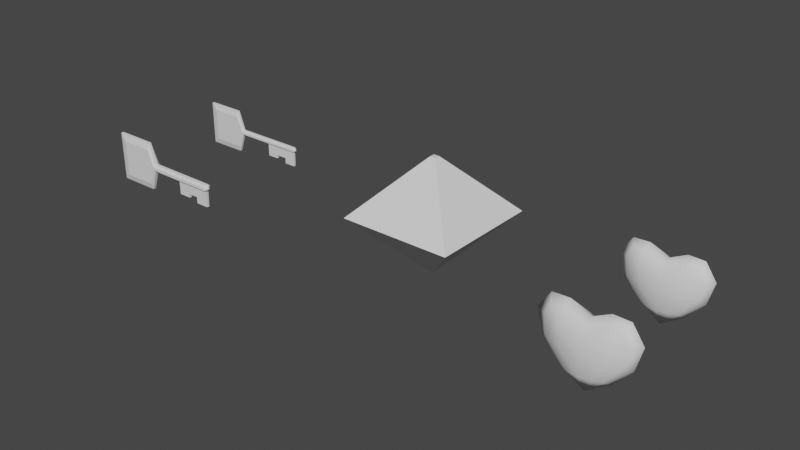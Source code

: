 # Source: Collectables.blend  (saved by Blender 2.93.20; exported with 4.5.12 LTS)
import bpy
from mathutils import Matrix  # noqa: F401  (used for matrix-valued properties, if any)

bpy.ops.wm.read_factory_settings(use_empty=True)
scene = bpy.context.scene
scene.name = 'Scene'

# ---- collections
col_collection = bpy.data.collections.new('Collection'); scene.collection.children.link(col_collection)

# ---- world
world_world = bpy.data.worlds.new('World'); scene.world = world_world
world_world.use_nodes = True; world_world.node_tree.nodes.clear()
_N = world_world.node_tree.nodes; _L = world_world.node_tree.links
n0 = _N.new('ShaderNodeOutputWorld'); n0.name = 'World Output'; n0.location = (300, 300)
n1 = _N.new('ShaderNodeBackground'); n1.name = 'Background'; n1.location = (10, 300)
n1.inputs[0].default_value = (0.05088, 0.05088, 0.05088, 1.0)
_L.new(n1.outputs[0], n0.inputs[0])
n0.is_active_output = True
world_world.color = (0.05088, 0.05088, 0.05088)
world_world.use_sun_shadow = False
world_world.sun_shadow_jitter_overblur = 0.0

# ---- meshes
me_cube_003 = bpy.data.meshes.new('Cube.003')
me_cube_003.from_pydata([(-0.1506, 0.0552, 0.453), (-0.241, 0.05265, 0.832), (-0.263, 0.0542, 0.604), (-0.2848, 0.03994, 0.7418), (-0.0838, 0.08716, 0.4523), (-0.1496, 0.06046, 0.8329), (-0.1417, 0.09816, 0.6024), (-0.1529, 0.1023, 0.7306), (0.1506, 0.0552, 0.453), (0.241, 0.05265, 0.832), (-1.171e-09, 0.1029, 0.4537), (-1.171e-09, 0.07203, 0.7792), (-1.171e-09, 0.1101, 0.5984), (0.263, 0.0542, 0.604), (-1.171e-09, 0.1049, 0.7103), (0.2848, 0.03994, 0.7418), (0.0838, 0.08716, 0.4523), (0.1496, 0.06046, 0.8329), (0.1417, 0.09816, 0.6024), (0.1529, 0.1023, 0.7306), (-0.1765, 1.618e-08, 0.4147), (-0.2674, 1.618e-08, 0.8828), (-0.1506, -0.0552, 0.453), (-0.241, -0.05265, 0.832), (-0.3089, 1.618e-08, 0.5666), (-0.263, -0.0542, 0.604), (-0.3581, 1.618e-08, 0.7507), (-0.2848, -0.03994, 0.7418), (-0.03848, 1.618e-08, 0.3195), (-0.1386, 1.618e-08, 0.8868), (-0.0838, -0.08716, 0.4523), (-0.1496, -0.06046, 0.8329), (-0.1417, -0.09816, 0.6024), (-0.1529, -0.1023, 0.7306), (0.1765, 1.618e-08, 0.4147), (0.2674, 1.618e-08, 0.8828), (-3.535e-09, 1.618e-08, 0.2944), (-3.535e-09, 1.618e-08, 0.8155), (0.1506, -0.0552, 0.453), (0.241, -0.05265, 0.832), (-1.171e-09, -0.1029, 0.4537), (-1.171e-09, -0.07203, 0.7792), (0.3089, 1.618e-08, 0.5666), (-1.171e-09, -0.1101, 0.5984), (0.263, -0.0542, 0.604), (0.3581, 1.618e-08, 0.7507), (-1.171e-09, -0.1049, 0.7103), (0.2848, -0.03994, 0.7418), (0.03848, 1.618e-08, 0.3195), (0.1386, 1.618e-08, 0.8868), (0.0838, -0.08716, 0.4523), (0.1496, -0.06046, 0.8329), (0.1417, -0.09816, 0.6024), (0.1529, -0.1023, 0.7306)], [], [(0, 20, 24, 2), (4, 0, 2, 6), (7, 3, 1, 5), (3, 26, 21, 1), (28, 20, 0, 4), (5, 1, 21, 29), (2, 24, 26, 3), (6, 2, 3, 7), (12, 6, 7, 14), (11, 5, 29, 37), (36, 28, 4, 10), (14, 7, 5, 11), (10, 4, 6, 12), (8, 13, 42, 34), (16, 18, 13, 8), (19, 17, 9, 15), (15, 9, 35, 45), (48, 16, 8, 34), (17, 49, 35, 9), (13, 15, 45, 42), (18, 19, 15, 13), (12, 14, 19, 18), (11, 37, 49, 17), (36, 10, 16, 48), (14, 11, 17, 19), (10, 12, 18, 16), (22, 25, 24, 20), (30, 32, 25, 22), (33, 31, 23, 27), (27, 23, 21, 26), (28, 30, 22, 20), (31, 29, 21, 23), (25, 27, 26, 24), (32, 33, 27, 25), (43, 46, 33, 32), (41, 37, 29, 31), (36, 40, 30, 28), (46, 41, 31, 33), (40, 43, 32, 30), (38, 34, 42, 44), (50, 38, 44, 52), (53, 47, 39, 51), (47, 45, 35, 39), (48, 34, 38, 50), (51, 39, 35, 49), (44, 42, 45, 47), (52, 44, 47, 53), (43, 52, 53, 46), (41, 51, 49, 37), (36, 48, 50, 40), (46, 53, 51, 41), (40, 50, 52, 43)])
me_cube_003.polygons.foreach_set('use_smooth', [True] * 52)
_uv = me_cube_003.uv_layers.new(name='UVMap')
_uv.uv.foreach_set('vector', [0.8575, 0.4404, 0.9623, 0.3299, 0.9623, 0.7056, 0.7967, 0.6667, 0.7951, 0.3747, 0.8575, 0.4404, 0.7967, 0.6667, 0.6876, 0.5546, 0.5879, 0.6798, 0.6949, 0.7927, 0.5935, 0.8475, 0.4973, 0.7891, 0.6949, 0.7927, 0.8063, 0.9449, 0.5676, 0.9999, 0.5935, 0.8475, 0.9437, 0.1783, 0.9623, 0.3299, 0.8575, 0.4404, 0.7951, 0.3747, 0.4973, 0.7891, 0.5935, 0.8475, 0.5676, 0.9999, 0.3934, 0.9007, 0.7967, 0.6667, 0.9623, 0.7056, 0.8063, 0.9449, 0.6949, 0.7927, 0.6876, 0.5546, 0.7967, 0.6667, 0.6949, 0.7927, 0.5879, 0.6798, 0.5739, 0.422, 0.6876, 0.5546, 0.5879, 0.6798, 0.4581, 0.5236, 0.3563, 0.613, 0.4973, 0.7891, 0.3934, 0.9007, 0.2584, 0.6989, 0.9263, 0.1128, 0.9437, 0.1783, 0.7951, 0.3747, 0.7172, 0.2963, 0.4581, 0.5236, 0.5879, 0.6798, 0.4973, 0.7891, 0.3563, 0.613, 0.7172, 0.2963, 0.7951, 0.3747, 0.6876, 0.5546, 0.5739, 0.422, 0.5925, 0.1384, 0.3602, 0.1693, 0.3432, 9.808e-05, 0.7157, 0.04893, 0.6496, 0.2088, 0.4572, 0.292, 0.3602, 0.1693, 0.5925, 0.1384, 0.3201, 0.3747, 0.2, 0.4503, 0.1545, 0.3473, 0.2221, 0.2539, 0.2221, 0.2539, 0.1545, 0.3473, 9.808e-05, 0.3532, 0.08569, 0.1236, 0.8636, 0.08703, 0.6496, 0.2088, 0.5925, 0.1384, 0.7157, 0.04893, 0.2, 0.4503, 0.07583, 0.5388, 9.808e-05, 0.3532, 0.1545, 0.3473, 0.3602, 0.1693, 0.2221, 0.2539, 0.08569, 0.1236, 0.3432, 9.808e-05, 0.4572, 0.292, 0.3201, 0.3747, 0.2221, 0.2539, 0.3602, 0.1693, 0.5739, 0.422, 0.4581, 0.5236, 0.3201, 0.3747, 0.4572, 0.292, 0.3563, 0.613, 0.2584, 0.6989, 0.07583, 0.5388, 0.2, 0.4503, 0.9263, 0.1128, 0.7172, 0.2963, 0.6496, 0.2088, 0.8636, 0.08703, 0.4581, 0.5236, 0.3563, 0.613, 0.2, 0.4503, 0.3201, 0.3747, 0.7172, 0.2963, 0.5739, 0.422, 0.4572, 0.292, 0.6496, 0.2088, 0.8575, 0.4404, 0.7967, 0.6667, 0.9623, 0.7056, 0.9623, 0.3299, 0.7951, 0.3747, 0.6876, 0.5546, 0.7967, 0.6667, 0.8575, 0.4404, 0.5879, 0.6798, 0.4973, 0.7891, 0.5935, 0.8475, 0.6949, 0.7927, 0.6949, 0.7927, 0.5935, 0.8475, 0.5676, 0.9999, 0.8063, 0.9449, 0.9437, 0.1783, 0.7951, 0.3747, 0.8575, 0.4404, 0.9623, 0.3299, 0.4973, 0.7891, 0.3934, 0.9007, 0.5676, 0.9999, 0.5935, 0.8475, 0.7967, 0.6667, 0.6949, 0.7927, 0.8063, 0.9449, 0.9623, 0.7056, 0.6876, 0.5546, 0.5879, 0.6798, 0.6949, 0.7927, 0.7967, 0.6667, 0.5739, 0.422, 0.4581, 0.5236, 0.5879, 0.6798, 0.6876, 0.5546, 0.3563, 0.613, 0.2584, 0.6989, 0.3934, 0.9007, 0.4973, 0.7891, 0.9263, 0.1128, 0.7172, 0.2963, 0.7951, 0.3747, 0.9437, 0.1783, 0.4581, 0.5236, 0.3563, 0.613, 0.4973, 0.7891, 0.5879, 0.6798, 0.7172, 0.2963, 0.5739, 0.422, 0.6876, 0.5546, 0.7951, 0.3747, 0.5925, 0.1384, 0.7157, 0.04893, 0.3432, 9.808e-05, 0.3602, 0.1693, 0.6496, 0.2088, 0.5925, 0.1384, 0.3602, 0.1693, 0.4572, 0.292, 0.3201, 0.3747, 0.2221, 0.2539, 0.1545, 0.3473, 0.2, 0.4503, 0.2221, 0.2539, 0.08569, 0.1236, 9.808e-05, 0.3532, 0.1545, 0.3473, 0.8636, 0.08703, 0.7157, 0.04893, 0.5925, 0.1384, 0.6496, 0.2088, 0.2, 0.4503, 0.1545, 0.3473, 9.808e-05, 0.3532, 0.07583, 0.5388, 0.3602, 0.1693, 0.3432, 9.808e-05, 0.08569, 0.1236, 0.2221, 0.2539, 0.4572, 0.292, 0.3602, 0.1693, 0.2221, 0.2539, 0.3201, 0.3747, 0.5739, 0.422, 0.4572, 0.292, 0.3201, 0.3747, 0.4581, 0.5236, 0.3563, 0.613, 0.2, 0.4503, 0.07583, 0.5388, 0.2584, 0.6989, 0.9263, 0.1128, 0.8636, 0.08703, 0.6496, 0.2088, 0.7172, 0.2963, 0.4581, 0.5236, 0.3201, 0.3747, 0.2, 0.4503, 0.3563, 0.613, 0.7172, 0.2963, 0.6496, 0.2088, 0.4572, 0.292, 0.5739, 0.422])
me_cube_003.use_remesh_fix_poles = True
me_cube_003.use_remesh_preserve_attributes = False
me_cube_003.update()
me_cube_003.normals_split_custom_set([tuple(v) for v in zip(*[iter([-0.4434, 0.7765, -0.4477, -0.6612, -4.171e-08, -0.7502, -0.8924, -3.25e-08, -0.4513, -0.5072, 0.8407, -0.1896, -0.2739, 0.8853, -0.3759, -0.4434, 0.7765, -0.4477, -0.5072, 0.8407, -0.1896, -0.244, 0.9654, -0.09219, -0.174, 0.9719, 0.1582, -0.4941, 0.8637, 0.09922, -0.3072, 0.8476, 0.4327, 0.0165, 0.8123, 0.583, -0.4941, 0.8637, 0.09922, -0.9883, -4.265e-08, 0.1524, -0.4968, -4.096e-08, 0.8679, -0.3072, 0.8476, 0.4327, -0.4132, 1.521e-08, -0.9106, -0.6612, -4.171e-08, -0.7502, -0.4434, 0.7765, -0.4477, -0.2739, 0.8853, -0.3759, 0.0165, 0.8123, 0.583, -0.3072, 0.8476, 0.4327, -0.4968, -4.096e-08, 0.8679, 0.1761, 0.0, 0.9844, -0.5072, 0.8407, -0.1896, -0.8924, -3.25e-08, -0.4513, -0.9883, -4.265e-08, 0.1524, -0.4941, 0.8637, 0.09922, -0.244, 0.9654, -0.09219, -0.5072, 0.8407, -0.1896, -0.4941, 0.8637, 0.09922, -0.174, 0.9719, 0.1582, 7.172e-08, 0.9991, -0.04231, -0.244, 0.9654, -0.09219, -0.174, 0.9719, 0.1582, 6.17e-08, 0.9822, 0.188, 1.812e-08, 0.8103, 0.5859, 0.0165, 0.8123, 0.583, 0.1761, 0.0, 0.9844, -4.338e-08, 0.0, 1.0, 2.818e-07, 0.0, -1.0, -0.4132, 1.521e-08, -0.9106, -0.2739, 0.8853, -0.3759, 1.179e-07, 0.9457, -0.3251, 6.17e-08, 0.9822, 0.188, -0.174, 0.9719, 0.1582, 0.0165, 0.8123, 0.583, 1.812e-08, 0.8103, 0.5859, 1.179e-07, 0.9457, -0.3251, -0.2739, 0.8853, -0.3759, -0.244, 0.9654, -0.09219, 7.172e-08, 0.9991, -0.04231, 0.4434, 0.7765, -0.4477, 0.5072, 0.8407, -0.1896, 0.8924, -3.25e-08, -0.4513, 0.6612, 5.561e-08, -0.7502, 0.2739, 0.8853, -0.3759, 0.244, 0.9654, -0.09219, 0.5072, 0.8407, -0.1896, 0.4434, 0.7765, -0.4477, 0.174, 0.9719, 0.1582, -0.0165, 0.8123, 0.583, 0.3072, 0.8476, 0.4327, 0.4941, 0.8637, 0.09922, 0.4941, 0.8637, 0.09922, 0.3072, 0.8476, 0.4327, 0.4968, 0.0, 0.8679, 0.9883, -1.066e-07, 0.1524, 0.4132, 3.042e-08, -0.9106, 0.2739, 0.8853, -0.3759, 0.4434, 0.7765, -0.4477, 0.6612, 5.561e-08, -0.7502, -0.0165, 0.8123, 0.583, -0.1761, -1.393e-08, 0.9844, 0.4968, 0.0, 0.8679, 0.3072, 0.8476, 0.4327, 0.5072, 0.8407, -0.1896, 0.4941, 0.8637, 0.09922, 0.9883, -1.066e-07, 0.1524, 0.8924, -3.25e-08, -0.4513, 0.244, 0.9654, -0.09219, 0.174, 0.9719, 0.1582, 0.4941, 0.8637, 0.09922, 0.5072, 0.8407, -0.1896, 7.172e-08, 0.9991, -0.04231, 6.17e-08, 0.9822, 0.188, 0.174, 0.9719, 0.1582, 0.244, 0.9654, -0.09219, 1.812e-08, 0.8103, 0.5859, -4.338e-08, 0.0, 1.0, -0.1761, -1.393e-08, 0.9844, -0.0165, 0.8123, 0.583, 2.818e-07, 0.0, -1.0, 1.179e-07, 0.9457, -0.3251, 0.2739, 0.8853, -0.3759, 0.4132, 3.042e-08, -0.9106, 6.17e-08, 0.9822, 0.188, 1.812e-08, 0.8103, 0.5859, -0.0165, 0.8123, 0.583, 0.174, 0.9719, 0.1582, 1.179e-07, 0.9457, -0.3251, 7.172e-08, 0.9991, -0.04231, 0.244, 0.9654, -0.09219, 0.2739, 0.8853, -0.3759, -0.4434, -0.7765, -0.4477, -0.5072, -0.8407, -0.1896, -0.8924, -3.25e-08, -0.4513, -0.6612, -4.171e-08, -0.7502, -0.2739, -0.8853, -0.3759, -0.244, -0.9654, -0.09219, -0.5072, -0.8407, -0.1896, -0.4434, -0.7765, -0.4477, -0.174, -0.9719, 0.1582, 0.0165, -0.8123, 0.583, -0.3072, -0.8476, 0.4327, -0.4941, -0.8637, 0.09922, -0.4941, -0.8637, 0.09922, -0.3072, -0.8476, 0.4327, -0.4968, -4.096e-08, 0.8679, -0.9883, -4.265e-08, 0.1524, -0.4132, 1.521e-08, -0.9106, -0.2739, -0.8853, -0.3759, -0.4434, -0.7765, -0.4477, -0.6612, -4.171e-08, -0.7502, 0.0165, -0.8123, 0.583, 0.1761, 0.0, 0.9844, -0.4968, -4.096e-08, 0.8679, -0.3072, -0.8476, 0.4327, -0.5072, -0.8407, -0.1896, -0.4941, -0.8637, 0.09922, -0.9883, -4.265e-08, 0.1524, -0.8924, -3.25e-08, -0.4513, -0.244, -0.9654, -0.09219, -0.174, -0.9719, 0.1582, -0.4941, -0.8637, 0.09922, -0.5072, -0.8407, -0.1896, 7.172e-08, -0.9991, -0.04231, 3.388e-08, -0.9822, 0.188, -0.174, -0.9719, 0.1582, -0.244, -0.9654, -0.09219, -2.416e-08, -0.8103, 0.5859, -4.338e-08, 0.0, 1.0, 0.1761, 0.0, 0.9844, 0.0165, -0.8123, 0.583, 2.818e-07, 0.0, -1.0, 1.127e-07, -0.9457, -0.3251, -0.2739, -0.8853, -0.3759, -0.4132, 1.521e-08, -0.9106, 3.388e-08, -0.9822, 0.188, -2.416e-08, -0.8103, 0.5859, 0.0165, -0.8123, 0.583, -0.174, -0.9719, 0.1582, 1.127e-07, -0.9457, -0.3251, 7.172e-08, -0.9991, -0.04231, -0.244, -0.9654, -0.09219, -0.2739, -0.8853, -0.3759, 0.4434, -0.7765, -0.4477, 0.6612, 5.561e-08, -0.7502, 0.8924, -3.25e-08, -0.4513, 0.5072, -0.8407, -0.1896, 0.2739, -0.8853, -0.3759, 0.4434, -0.7765, -0.4477, 0.5072, -0.8407, -0.1896, 0.244, -0.9654, -0.09219, 0.174, -0.9719, 0.1582, 0.4941, -0.8637, 0.09922, 0.3072, -0.8476, 0.4327, -0.0165, -0.8123, 0.583, 0.4941, -0.8637, 0.09922, 0.9883, -1.066e-07, 0.1524, 0.4968, 0.0, 0.8679, 0.3072, -0.8476, 0.4327, 0.4132, 3.042e-08, -0.9106, 0.6612, 5.561e-08, -0.7502, 0.4434, -0.7765, -0.4477, 0.2739, -0.8853, -0.3759, -0.0165, -0.8123, 0.583, 0.3072, -0.8476, 0.4327, 0.4968, 0.0, 0.8679, -0.1761, -1.393e-08, 0.9844, 0.5072, -0.8407, -0.1896, 0.8924, -3.25e-08, -0.4513, 0.9883, -1.066e-07, 0.1524, 0.4941, -0.8637, 0.09922, 0.244, -0.9654, -0.09219, 0.5072, -0.8407, -0.1896, 0.4941, -0.8637, 0.09922, 0.174, -0.9719, 0.1582, 7.172e-08, -0.9991, -0.04231, 0.244, -0.9654, -0.09219, 0.174, -0.9719, 0.1582, 3.388e-08, -0.9822, 0.188, -2.416e-08, -0.8103, 0.5859, -0.0165, -0.8123, 0.583, -0.1761, -1.393e-08, 0.9844, -4.338e-08, 0.0, 1.0, 2.818e-07, 0.0, -1.0, 0.4132, 3.042e-08, -0.9106, 0.2739, -0.8853, -0.3759, 1.127e-07, -0.9457, -0.3251, 3.388e-08, -0.9822, 0.188, 0.174, -0.9719, 0.1582, -0.0165, -0.8123, 0.583, -2.416e-08, -0.8103, 0.5859, 1.127e-07, -0.9457, -0.3251, 0.2739, -0.8853, -0.3759, 0.244, -0.9654, -0.09219, 7.172e-08, -0.9991, -0.04231])] * 3)])
me_cube_001 = bpy.data.meshes.new('Cube.001')
me_cube_001.from_pydata([(-0.025, -0.025, 0.0), (-0.025, -0.025, 1.0), (-0.025, 0.025, 0.0), (-0.025, 0.025, 1.0), (0.025, -0.025, 0.0), (0.025, -0.025, 1.0), (0.025, 0.025, 0.0), (0.025, 0.025, 1.0), (-0.5, -0.5, 0.5), (-0.5, 0.5, 0.5), (0.5, 0.5, 0.5), (0.5, -0.5, 0.5)], [], [(8, 1, 3, 9), (9, 3, 7, 10), (10, 7, 5, 11), (11, 5, 1, 8), (2, 6, 4, 0), (7, 3, 1, 5), (4, 11, 8, 0), (6, 10, 11, 4), (2, 9, 10, 6), (0, 8, 9, 2)])
me_cube_001.polygons.foreach_set('use_smooth', [True] * 10)
_k = set([(0, 2), (0, 4), (0, 8), (1, 3), (1, 5), (1, 8), (2, 6), (2, 9), (3, 7), (3, 9), (4, 6), (4, 11), (5, 7), (5, 11), (6, 10), (7, 10), (8, 9), (8, 11), (9, 10), (10, 11)])
me_cube_001.attributes.new('sharp_edge', 'BOOLEAN', 'EDGE').data.foreach_set('value', [ (min(e.vertices), max(e.vertices)) in _k for e in me_cube_001.edges])
_uv = me_cube_001.uv_layers.new(name='UVMap')
_uv.uv.foreach_set('vector', [0.5, 0.0, 0.625, 0.0, 0.625, 0.25, 0.5, 0.25, 0.5, 0.25, 0.625, 0.25, 0.625, 0.5, 0.5, 0.5, 0.5, 0.5, 0.625, 0.5, 0.625, 0.75, 0.5, 0.75, 0.5, 0.75, 0.625, 0.75, 0.625, 1.0, 0.5, 1.0, 0.125, 0.5, 0.375, 0.5, 0.375, 0.75, 0.125, 0.75, 0.625, 0.5, 0.875, 0.5, 0.875, 0.75, 0.625, 0.75, 0.375, 0.75, 0.5, 0.75, 0.5, 1.0, 0.375, 1.0, 0.375, 0.5, 0.5, 0.5, 0.5, 0.75, 0.375, 0.75, 0.375, 0.25, 0.5, 0.25, 0.5, 0.5, 0.375, 0.5, 0.375, 0.0, 0.5, 0.0, 0.5, 0.25, 0.375, 0.25])
me_cube_001.use_remesh_fix_poles = True
me_cube_001.use_remesh_preserve_attributes = False
me_cube_001.update()
me_cube_001.normals_split_custom_set([tuple(v) for v in zip(*[iter([-0.725, 0.0, 0.6887, -0.725, 0.0, 0.6887, -0.725, 0.0, 0.6887, -0.725, 0.0, 0.6887, 0.0, 0.725, 0.6887, 0.0, 0.725, 0.6887, 0.0, 0.725, 0.6887, 0.0, 0.725, 0.6887, 0.725, 0.0, 0.6887, 0.725, 0.0, 0.6887, 0.725, 0.0, 0.6887, 0.725, 0.0, 0.6887, 0.0, -0.725, 0.6887, 0.0, -0.725, 0.6887, 0.0, -0.725, 0.6887, 0.0, -0.725, 0.6887, 0.0, 0.0, -1.0, 0.0, 0.0, -1.0, 0.0, 0.0, -1.0, 0.0, 0.0, -1.0, 0.0, 0.0, 1.0, 0.0, 0.0, 1.0, 0.0, 0.0, 1.0, 0.0, 0.0, 1.0, 0.0, -0.725, -0.6887, 0.0, -0.725, -0.6887, 0.0, -0.725, -0.6887, 0.0, -0.725, -0.6887, 0.725, 0.0, -0.6887, 0.725, 0.0, -0.6887, 0.725, 0.0, -0.6887, 0.725, 0.0, -0.6887, 0.0, 0.725, -0.6887, 0.0, 0.725, -0.6887, 0.0, 0.725, -0.6887, 0.0, 0.725, -0.6887, -0.725, 0.0, -0.6887, -0.725, 0.0, -0.6887, -0.725, 0.0, -0.6887, -0.725, 0.0, -0.6887])] * 3)])
me_cylinder_001 = bpy.data.meshes.new('Cylinder.001')
me_cylinder_001.from_pydata([(0.49, 0.006, 0.6271), (-0.4776, 0.02323, 0.4908), (0.49, 0.006, 0.6331), (-0.4776, 0.02323, 0.7699), (0.49, 0.002136, 0.6361), (-0.54, 0.009705, 0.8195), (0.49, 0.002136, 0.6241), (-0.54, 0.009705, 0.4407), (0.1667, 0.02323, 0.6208), (-0.2067, 0.02323, 0.4908), (-0.2067, 0.02323, 0.7699), (0.1667, 0.02323, 0.6399), (-0.2067, 0.009705, 0.8195), (0.1667, 0.009705, 0.6535), (-0.2067, 0.009705, 0.4407), (0.1667, 0.009705, 0.6073), (0.47, 0.02323, 0.6399), (0.47, 0.009705, 0.6535), (0.47, 0.009705, 0.6073), (0.47, 0.02323, 0.6208), (0.1667, 0.009705, 0.6073), (0.47, 0.009705, 0.6073), (0.1667, 0.009567, 0.5301), (0.47, 0.009567, 0.5301), (0.3689, 0.02323, 0.6208), (0.2678, 0.02323, 0.6208), (0.2678, 0.02323, 0.6399), (0.3689, 0.02323, 0.6399), (0.2678, 0.009705, 0.6535), (0.3689, 0.009705, 0.6535), (0.2678, 0.009705, 0.6073), (0.3689, 0.009705, 0.6073), (0.2678, 0.009705, 0.6073), (0.3689, 0.009705, 0.6073), (0.2678, 0.009567, 0.5301), (0.3689, 0.009567, 0.5301), (-0.15, 0.02323, 0.6208), (-0.15, 0.02323, 0.6399), (-0.15, 0.009705, 0.6535), (-0.15, 0.009705, 0.6073), (0.3689, 0.009567, 0.4801), (0.47, 0.009567, 0.4801), (0.1667, 0.009567, 0.5001), (0.2678, 0.009567, 0.5001), (0.49, -0.006, 0.6271), (-0.4776, -0.02323, 0.4908), (0.49, -0.006, 0.6331), (-0.4776, -0.02323, 0.7699), (0.49, -0.002137, 0.6361), (-0.54, -0.009705, 0.8195), (0.49, -1.484e-07, 0.6361), (-0.54, 9.531e-08, 0.8195), (0.49, -1.449e-07, 0.6241), (-0.54, 2e-07, 0.4407), (0.49, -0.002137, 0.6241), (-0.54, -0.009705, 0.4407), (0.1667, -0.02323, 0.6208), (-0.2067, -0.02323, 0.4908), (-0.2067, -0.02323, 0.7699), (0.1667, -0.02323, 0.6399), (-0.2067, -0.009705, 0.8195), (0.1667, -0.009705, 0.6535), (-0.2067, -3.779e-09, 0.8195), (0.1667, -5.747e-08, 0.6535), (-0.2067, 1.009e-07, 0.4407), (0.1667, -4.374e-08, 0.6073), (-0.2067, -0.009705, 0.4407), (0.1667, -0.009705, 0.6073), (0.47, -0.02323, 0.6399), (0.47, -0.009705, 0.6535), (0.47, -1.476e-07, 0.6535), (0.47, -1.339e-07, 0.6073), (0.47, -0.009705, 0.6073), (0.47, -0.02323, 0.6208), (0.1667, -4.374e-08, 0.6073), (0.1667, -0.009705, 0.6073), (0.47, -1.339e-07, 0.6073), (0.47, -0.009705, 0.6073), (0.1667, -2.079e-08, 0.5301), (0.1667, -0.009567, 0.5301), (0.47, -1.11e-07, 0.5301), (0.47, -0.009567, 0.5301), (0.3689, -0.02323, 0.6208), (0.2678, -0.02323, 0.6208), (0.2678, -0.02323, 0.6399), (0.3689, -0.02323, 0.6399), (0.2678, -0.009705, 0.6535), (0.3689, -0.009705, 0.6535), (0.2678, -8.753e-08, 0.6535), (0.3689, -1.176e-07, 0.6535), (0.2678, -0.009705, 0.6073), (0.3689, -0.009705, 0.6073), (0.2678, -0.009705, 0.6073), (0.3689, -0.009705, 0.6073), (0.2678, -5.085e-08, 0.5301), (0.3689, -8.091e-08, 0.5301), (0.2678, -0.009567, 0.5301), (0.3689, -0.009567, 0.5301), (-0.15, -0.02323, 0.6208), (-0.15, -0.02323, 0.6399), (-0.15, -0.009705, 0.6535), (-0.15, 3.667e-08, 0.6535), (-0.15, 5.04e-08, 0.6073), (-0.15, -0.009705, 0.6073), (0.3689, -6.604e-08, 0.4801), (0.47, -9.61e-08, 0.4801), (0.3689, -0.009567, 0.4801), (0.47, -0.009567, 0.4801), (0.1667, -1.187e-08, 0.5001), (0.1667, -0.009567, 0.5001), (0.2678, -4.193e-08, 0.5001), (0.2678, -0.009567, 0.5001)], [], [(9, 1, 3, 10), (10, 3, 5, 12), (12, 5, 51, 62), (64, 53, 7, 14), (14, 7, 1, 9), (30, 15, 8, 25), (39, 14, 9, 36), (65, 15, 20, 74), (102, 64, 14, 39), (28, 13, 63, 88), (38, 12, 62, 101), (26, 11, 13, 28), (37, 10, 12, 38), (25, 8, 11, 26), (36, 9, 10, 37), (0, 19, 16, 2), (2, 16, 17, 4), (4, 17, 70, 50), (52, 71, 18, 6), (6, 18, 19, 0), (21, 76, 80, 23), (31, 18, 21, 33), (18, 71, 76, 21), (78, 22, 42, 108), (33, 21, 23, 35), (74, 20, 22, 78), (20, 32, 34, 22), (32, 33, 35, 34), (95, 35, 40, 104), (95, 94, 34, 35), (15, 30, 32, 20), (30, 31, 33, 32), (19, 24, 27, 16), (24, 25, 26, 27), (16, 27, 29, 17), (27, 26, 28, 29), (17, 29, 89, 70), (29, 28, 88, 89), (18, 31, 24, 19), (31, 30, 25, 24), (8, 36, 37, 11), (11, 37, 38, 13), (13, 38, 101, 63), (65, 102, 39, 15), (15, 39, 36, 8), (4, 50, 52, 6), (0, 2, 4, 6), (51, 5, 7, 53), (1, 7, 5, 3), (105, 104, 40, 41), (35, 23, 41, 40), (23, 80, 105, 41), (110, 108, 42, 43), (22, 34, 43, 42), (34, 94, 110, 43), (57, 58, 47, 45), (58, 60, 49, 47), (60, 62, 51, 49), (64, 66, 55, 53), (66, 57, 45, 55), (90, 83, 56, 67), (103, 98, 57, 66), (65, 74, 75, 67), (102, 103, 66, 64), (86, 88, 63, 61), (100, 101, 62, 60), (84, 86, 61, 59), (99, 100, 60, 58), (83, 84, 59, 56), (98, 99, 58, 57), (44, 46, 68, 73), (46, 48, 69, 68), (48, 50, 70, 69), (52, 54, 72, 71), (54, 44, 73, 72), (77, 81, 80, 76), (91, 93, 77, 72), (72, 77, 76, 71), (78, 108, 109, 79), (93, 97, 81, 77), (74, 78, 79, 75), (75, 79, 96, 92), (92, 96, 97, 93), (95, 104, 106, 97), (95, 97, 96, 94), (67, 75, 92, 90), (90, 92, 93, 91), (73, 68, 85, 82), (82, 85, 84, 83), (68, 69, 87, 85), (85, 87, 86, 84), (69, 70, 89, 87), (87, 89, 88, 86), (72, 73, 82, 91), (91, 82, 83, 90), (56, 59, 99, 98), (59, 61, 100, 99), (61, 63, 101, 100), (65, 67, 103, 102), (67, 56, 98, 103), (48, 54, 52, 50), (44, 54, 48, 46), (51, 53, 55, 49), (45, 47, 49, 55), (105, 107, 106, 104), (97, 106, 107, 81), (81, 107, 105, 80), (110, 111, 109, 108), (79, 109, 111, 96), (96, 111, 110, 94)])
me_cylinder_001.polygons.foreach_set('use_smooth', [True] * 110)
_k = set([(0, 2), (0, 6), (0, 19), (1, 3), (1, 7), (1, 9), (2, 4), (2, 16), (3, 5), (3, 10), (4, 17), (4, 50), (5, 7), (5, 12), (5, 51), (6, 18), (6, 52), (7, 14), (7, 53), (8, 25), (8, 36), (9, 14), (9, 36), (10, 12), (10, 37), (11, 26), (11, 37), (12, 38), (12, 62), (13, 28), (13, 38), (14, 39), (14, 64), (15, 30), (15, 39), (15, 65), (16, 17), (16, 19), (16, 27), (17, 29), (17, 70), (18, 19), (18, 31), (18, 71), (19, 24), (20, 22), (20, 32), (21, 23), (21, 33), (21, 76), (22, 42), (23, 41), (24, 25), (26, 27), (28, 29), (30, 31), (32, 33), (34, 35), (34, 43), (34, 94), (35, 40), (35, 95), (36, 39), (37, 38), (38, 101), (39, 102), (40, 41), (40, 104), (41, 105), (42, 43), (42, 108), (43, 110), (44, 46), (44, 54), (44, 73), (45, 47), (45, 55), (45, 57), (46, 48), (46, 68), (47, 49), (47, 58), (48, 50), (48, 69), (49, 51), (49, 55), (49, 60), (52, 54), (53, 55), (54, 72), (55, 66), (56, 83), (56, 98), (57, 66), (57, 98), (58, 60), (58, 99), (59, 84), (59, 99), (60, 62), (60, 100), (61, 86), (61, 100), (64, 66), (65, 67), (66, 103), (67, 90), (67, 103), (68, 69), (68, 73), (68, 85), (69, 70), (69, 87), (71, 72), (72, 73), (72, 91), (73, 82), (75, 79), (75, 92), (76, 77), (77, 81), (77, 93), (79, 109), (81, 107), (82, 83), (84, 85), (86, 87), (90, 91), (92, 93), (94, 96), (95, 97), (96, 97), (96, 111), (97, 106), (98, 103), (99, 100), (100, 101), (102, 103), (104, 106), (105, 107), (106, 107), (108, 109), (109, 111), (110, 111)])
me_cylinder_001.attributes.new('sharp_edge', 'BOOLEAN', 'EDGE').data.foreach_set('value', [ (min(e.vertices), max(e.vertices)) in _k for e in me_cylinder_001.edges])
_uv = me_cylinder_001.uv_layers.new(name='UVMap')
_uv.uv.foreach_set('vector', [0.1211, 0.7834, 0.1211, 0.9446, 0.1097, 0.9446, 0.1097, 0.7834, 0.1097, 0.7834, 0.1097, 0.9446, 0.0204, 0.9817, 0.0204, 0.7834, 0.0204, 0.7834, 0.0204, 0.9817, 0.0204, 0.9817, 0.0204, 0.7834, 0.2108, 0.7834, 0.2108, 0.9817, 0.2108, 0.9817, 0.2108, 0.7834, 0.2108, 0.7834, 0.2108, 0.9817, 0.1211, 0.9446, 0.1211, 0.7834, 0.1291, 0.525, 0.1291, 0.5852, 0.1211, 0.5852, 0.1211, 0.525, 0.1291, 0.7735, 0.2108, 0.7834, 0.1211, 0.7834, 0.1211, 0.7735, 0.1291, 0.5852, 0.1291, 0.5852, 0.1291, 0.5852, 0.1291, 0.5852, 0.1291, 0.7735, 0.2108, 0.7834, 0.2108, 0.7834, 0.1291, 0.7735, 0.1017, 0.525, 0.1017, 0.5852, 0.1017, 0.5852, 0.1017, 0.525, 0.1017, 0.7735, 0.0204, 0.7834, 0.0204, 0.7834, 0.1017, 0.7735, 0.1097, 0.525, 0.1097, 0.5852, 0.1017, 0.5852, 0.1017, 0.525, 0.1097, 0.7735, 0.1097, 0.7834, 0.0204, 0.7834, 0.1017, 0.7735, 0.1211, 0.525, 0.1211, 0.5852, 0.1097, 0.5852, 0.1097, 0.525, 0.1211, 0.7735, 0.1211, 0.7834, 0.1097, 0.7834, 0.1097, 0.7735, 0.1174, 0.3928, 0.1211, 0.4047, 0.1097, 0.4047, 0.1138, 0.3928, 0.1138, 0.3928, 0.1097, 0.4047, 0.1017, 0.4047, 0.112, 0.3928, 0.112, 0.3928, 0.1017, 0.4047, 0.1017, 0.4047, 0.112, 0.3928, 0.1191, 0.3928, 0.1291, 0.4047, 0.1291, 0.4047, 0.1191, 0.3928, 0.1191, 0.3928, 0.1291, 0.4047, 0.1211, 0.4047, 0.1174, 0.3928, 0.1291, 0.4047, 0.1291, 0.4047, 0.1751, 0.4047, 0.1751, 0.4047, 0.1291, 0.4649, 0.1291, 0.4047, 0.1291, 0.4047, 0.1291, 0.4649, 0.1291, 0.4047, 0.1291, 0.4047, 0.1291, 0.4047, 0.1291, 0.4047, 0.1751, 0.5852, 0.1751, 0.5852, 0.1929, 0.5852, 0.1929, 0.5852, 0.1291, 0.4649, 0.1291, 0.4047, 0.1751, 0.4047, 0.1751, 0.4649, 0.1291, 0.5852, 0.1291, 0.5852, 0.1751, 0.5852, 0.1751, 0.5852, 0.1291, 0.5852, 0.1291, 0.525, 0.1751, 0.525, 0.1751, 0.5852, 0.1291, 0.525, 0.1291, 0.4649, 0.1751, 0.4649, 0.1751, 0.525, 0.1751, 0.4649, 0.1751, 0.4649, 0.2048, 0.4649, 0.2048, 0.4649, 0.1751, 0.4649, 0.1751, 0.525, 0.1751, 0.525, 0.1751, 0.4649, 0.1291, 0.5852, 0.1291, 0.525, 0.1291, 0.525, 0.1291, 0.5852, 0.1291, 0.525, 0.1291, 0.4649, 0.1291, 0.4649, 0.1291, 0.525, 0.1211, 0.4047, 0.1211, 0.4649, 0.1097, 0.4649, 0.1097, 0.4047, 0.1211, 0.4649, 0.1211, 0.525, 0.1097, 0.525, 0.1097, 0.4649, 0.1097, 0.4047, 0.1097, 0.4649, 0.1017, 0.4649, 0.1017, 0.4047, 0.1097, 0.4649, 0.1097, 0.525, 0.1017, 0.525, 0.1017, 0.4649, 0.1017, 0.4047, 0.1017, 0.4649, 0.1017, 0.4649, 0.1017, 0.4047, 0.1017, 0.4649, 0.1017, 0.525, 0.1017, 0.525, 0.1017, 0.4649, 0.1291, 0.4047, 0.1291, 0.4649, 0.1211, 0.4649, 0.1211, 0.4047, 0.1291, 0.4649, 0.1291, 0.525, 0.1211, 0.525, 0.1211, 0.4649, 0.1211, 0.5852, 0.1211, 0.7735, 0.1097, 0.7735, 0.1097, 0.5852, 0.1097, 0.5852, 0.1097, 0.7735, 0.1017, 0.7735, 0.1017, 0.5852, 0.1017, 0.5852, 0.1017, 0.7735, 0.1017, 0.7735, 0.1017, 0.5852, 0.1291, 0.5852, 0.1291, 0.7735, 0.1291, 0.7735, 0.1291, 0.5852, 0.1291, 0.5852, 0.1291, 0.7735, 0.1211, 0.7735, 0.1211, 0.5852, 0.112, 0.3928, 0.112, 0.3928, 0.1191, 0.3928, 0.1191, 0.3928, 0.1174, 0.3928, 0.1138, 0.3928, 0.112, 0.3928, 0.1191, 0.3928, 0.0204, 0.9817, 0.0204, 0.9817, 0.2108, 0.9817, 0.2108, 0.9817, 0.1211, 0.9446, 0.2108, 0.9817, 0.0204, 0.9817, 0.1097, 0.9446, 0.2048, 0.4047, 0.2048, 0.4649, 0.2048, 0.4649, 0.2048, 0.4047, 0.1751, 0.4649, 0.1751, 0.4047, 0.2048, 0.4047, 0.2048, 0.4649, 0.1751, 0.4047, 0.1751, 0.4047, 0.2048, 0.4047, 0.2048, 0.4047, 0.1929, 0.525, 0.1929, 0.5852, 0.1929, 0.5852, 0.1929, 0.525, 0.1751, 0.5852, 0.1751, 0.525, 0.1929, 0.525, 0.1929, 0.5852, 0.1751, 0.525, 0.1751, 0.525, 0.1929, 0.525, 0.1929, 0.525, 0.1211, 0.7834, 0.1097, 0.7834, 0.1097, 0.9446, 0.1211, 0.9446, 0.1097, 0.7834, 0.0204, 0.7834, 0.0204, 0.9817, 0.1097, 0.9446, 0.0204, 0.7834, 0.0204, 0.7834, 0.0204, 0.9817, 0.0204, 0.9817, 0.2108, 0.7834, 0.2108, 0.7834, 0.2108, 0.9817, 0.2108, 0.9817, 0.2108, 0.7834, 0.1211, 0.7834, 0.1211, 0.9446, 0.2108, 0.9817, 0.1291, 0.525, 0.1211, 0.525, 0.1211, 0.5852, 0.1291, 0.5852, 0.1291, 0.7735, 0.1211, 0.7735, 0.1211, 0.7834, 0.2108, 0.7834, 0.1291, 0.5852, 0.1291, 0.5852, 0.1291, 0.5852, 0.1291, 0.5852, 0.1291, 0.7735, 0.1291, 0.7735, 0.2108, 0.7834, 0.2108, 0.7834, 0.1017, 0.525, 0.1017, 0.525, 0.1017, 0.5852, 0.1017, 0.5852, 0.1017, 0.7735, 0.1017, 0.7735, 0.0204, 0.7834, 0.0204, 0.7834, 0.1097, 0.525, 0.1017, 0.525, 0.1017, 0.5852, 0.1097, 0.5852, 0.1097, 0.7735, 0.1017, 0.7735, 0.0204, 0.7834, 0.1097, 0.7834, 0.1211, 0.525, 0.1097, 0.525, 0.1097, 0.5852, 0.1211, 0.5852, 0.1211, 0.7735, 0.1097, 0.7735, 0.1097, 0.7834, 0.1211, 0.7834, 0.1174, 0.3928, 0.1138, 0.3928, 0.1097, 0.4047, 0.1211, 0.4047, 0.1138, 0.3928, 0.112, 0.3928, 0.1017, 0.4047, 0.1097, 0.4047, 0.112, 0.3928, 0.112, 0.3928, 0.1017, 0.4047, 0.1017, 0.4047, 0.1191, 0.3928, 0.1191, 0.3928, 0.1291, 0.4047, 0.1291, 0.4047, 0.1191, 0.3928, 0.1174, 0.3928, 0.1211, 0.4047, 0.1291, 0.4047, 0.1291, 0.4047, 0.1751, 0.4047, 0.1751, 0.4047, 0.1291, 0.4047, 0.1291, 0.4649, 0.1291, 0.4649, 0.1291, 0.4047, 0.1291, 0.4047, 0.1291, 0.4047, 0.1291, 0.4047, 0.1291, 0.4047, 0.1291, 0.4047, 0.1751, 0.5852, 0.1929, 0.5852, 0.1929, 0.5852, 0.1751, 0.5852, 0.1291, 0.4649, 0.1751, 0.4649, 0.1751, 0.4047, 0.1291, 0.4047, 0.1291, 0.5852, 0.1751, 0.5852, 0.1751, 0.5852, 0.1291, 0.5852, 0.1291, 0.5852, 0.1751, 0.5852, 0.1751, 0.525, 0.1291, 0.525, 0.1291, 0.525, 0.1751, 0.525, 0.1751, 0.4649, 0.1291, 0.4649, 0.1751, 0.4649, 0.2048, 0.4649, 0.2048, 0.4649, 0.1751, 0.4649, 0.1751, 0.4649, 0.1751, 0.4649, 0.1751, 0.525, 0.1751, 0.525, 0.1291, 0.5852, 0.1291, 0.5852, 0.1291, 0.525, 0.1291, 0.525, 0.1291, 0.525, 0.1291, 0.525, 0.1291, 0.4649, 0.1291, 0.4649, 0.1211, 0.4047, 0.1097, 0.4047, 0.1097, 0.4649, 0.1211, 0.4649, 0.1211, 0.4649, 0.1097, 0.4649, 0.1097, 0.525, 0.1211, 0.525, 0.1097, 0.4047, 0.1017, 0.4047, 0.1017, 0.4649, 0.1097, 0.4649, 0.1097, 0.4649, 0.1017, 0.4649, 0.1017, 0.525, 0.1097, 0.525, 0.1017, 0.4047, 0.1017, 0.4047, 0.1017, 0.4649, 0.1017, 0.4649, 0.1017, 0.4649, 0.1017, 0.4649, 0.1017, 0.525, 0.1017, 0.525, 0.1291, 0.4047, 0.1211, 0.4047, 0.1211, 0.4649, 0.1291, 0.4649, 0.1291, 0.4649, 0.1211, 0.4649, 0.1211, 0.525, 0.1291, 0.525, 0.1211, 0.5852, 0.1097, 0.5852, 0.1097, 0.7735, 0.1211, 0.7735, 0.1097, 0.5852, 0.1017, 0.5852, 0.1017, 0.7735, 0.1097, 0.7735, 0.1017, 0.5852, 0.1017, 0.5852, 0.1017, 0.7735, 0.1017, 0.7735, 0.1291, 0.5852, 0.1291, 0.5852, 0.1291, 0.7735, 0.1291, 0.7735, 0.1291, 0.5852, 0.1211, 0.5852, 0.1211, 0.7735, 0.1291, 0.7735, 0.112, 0.3928, 0.1191, 0.3928, 0.1191, 0.3928, 0.112, 0.3928, 0.1174, 0.3928, 0.1191, 0.3928, 0.112, 0.3928, 0.1138, 0.3928, 0.0204, 0.9817, 0.2108, 0.9817, 0.2108, 0.9817, 0.0204, 0.9817, 0.1211, 0.9446, 0.1097, 0.9446, 0.0204, 0.9817, 0.2108, 0.9817, 0.2048, 0.4047, 0.2048, 0.4047, 0.2048, 0.4649, 0.2048, 0.4649, 0.1751, 0.4649, 0.2048, 0.4649, 0.2048, 0.4047, 0.1751, 0.4047, 0.1751, 0.4047, 0.2048, 0.4047, 0.2048, 0.4047, 0.1751, 0.4047, 0.1929, 0.525, 0.1929, 0.525, 0.1929, 0.5852, 0.1929, 0.5852, 0.1751, 0.5852, 0.1929, 0.5852, 0.1929, 0.525, 0.1751, 0.525, 0.1751, 0.525, 0.1929, 0.525, 0.1929, 0.525, 0.1751, 0.525])
me_cylinder_001.use_remesh_fix_poles = True
me_cylinder_001.use_remesh_preserve_attributes = False
me_cylinder_001.update()
me_cylinder_001.normals_split_custom_set([tuple(v) for v in zip(*[iter([2.548e-07, 1.0, 1.612e-07, 2.956e-07, 1.0, 1.601e-07, 2.956e-07, 1.0, 1.601e-07, 2.548e-07, 1.0, 1.612e-07, 2.92e-07, 0.9647, 0.2634, 2.92e-07, 0.9647, 0.2634, 2.92e-07, 0.9647, 0.2634, 2.92e-07, 0.9647, 0.2634, 5.568e-08, 0.0, 1.0, 5.568e-08, 0.0, 1.0, 2.784e-08, 0.0, 1.0, 2.784e-08, 0.0, 1.0, 3.045e-08, 0.0, -1.0, 3.045e-08, 0.0, -1.0, 6.09e-08, 0.0, -1.0, 6.09e-08, 0.0, -1.0, 3.093e-07, 0.9655, -0.2606, 3.093e-07, 0.9655, -0.2606, 3.093e-07, 0.9655, -0.2606, 3.093e-07, 0.9655, -0.2606, 2.342e-07, 0.7071, -0.7071, 2.044e-07, 0.7071, -0.7071, 2.044e-07, 0.7071, -0.7071, 2.342e-07, 0.7071, -0.7071, 0.7154, 0.6431, -0.2734, 0.7154, 0.6431, -0.2734, 0.7154, 0.6431, -0.2734, 0.7154, 0.6431, -0.2734, 0.0, 0.0, 1.0, 0.1464, -0.3535, -0.9239, 0.5066, 0.06935, -0.8594, -0.7071, 0.0, 0.7071, 0.9467, 0.0, -0.322, 0.9467, 0.0, -0.322, 0.9467, 0.0, -0.322, 0.9467, 0.0, -0.322, 8.592e-08, 0.0, 1.0, 5.095e-08, 0.0, 1.0, 2.547e-08, 0.0, 1.0, 4.296e-08, 0.0, 1.0, 0.9464, 0.0, 0.323, 0.9464, 0.0, 0.323, 0.9464, 0.0, 0.323, 0.9464, 0.0, 0.323, 3.551e-07, 0.7071, 0.7071, 2.127e-07, 0.7071, 0.7071, 2.127e-07, 0.7071, 0.7071, 3.551e-07, 0.7071, 0.7071, 0.7174, 0.6402, 0.2747, 0.7174, 0.6402, 0.2747, 0.7174, 0.6402, 0.2747, 0.7174, 0.6402, 0.2747, 3.04e-07, 1.0, 1.805e-07, 2.944e-07, 1.0, 2.356e-07, 2.944e-07, 1.0, 2.356e-07, 3.04e-07, 1.0, 1.805e-07, 1.7e-07, 1.0, 1.891e-07, 2.548e-07, 1.0, 1.612e-07, 2.548e-07, 1.0, 1.612e-07, 1.7e-07, 1.0, 1.891e-07, 0.6528, 0.7575, 8.762e-08, 0.6528, 0.7575, 8.762e-08, 0.6528, 0.7575, 8.762e-08, 0.6528, 0.7575, 8.762e-08, 0.6548, 0.5205, 0.5481, 0.6548, 0.5205, 0.5481, 0.6548, 0.5205, 0.5481, 0.6548, 0.5205, 0.5481, 0.6561, 0.0, 0.7547, 0.6561, 0.0, 0.7547, 0.6561, 0.0, 0.7547, 0.6561, 0.0, 0.7547, 0.6433, 0.0, -0.7656, 0.6433, 0.0, -0.7656, 0.6433, 0.0, -0.7656, 0.6433, 0.0, -0.7656, 0.6455, 0.5259, -0.5538, 0.6455, 0.5259, -0.5538, 0.6455, 0.5259, -0.5538, 0.6455, 0.5259, -0.5538, 1.0, 0.0, -7.721e-07, 1.0, 0.0, -7.721e-07, 1.0, 0.0, 2.1e-07, 1.0, 0.0, 2.094e-07, -0.2706, -0.2706, -0.9239, -0.3535, -0.1464, -0.9239, 0.3535, -0.1464, -0.9239, 0.2706, 0.2706, -0.9239, -0.3535, -0.1464, -0.9239, 0.0, 0.0, 1.0, 0.0, 0.0, 1.0, 0.3535, -0.1464, -0.9239, -1.0, 0.0, 0.0, -1.0, 0.0, 0.0, -1.0, 0.0, 0.0, -1.0, 0.0, 0.0, 2.944e-07, 1.0, -0.001783, 2.944e-07, 1.0, -0.001783, 2.946e-07, 1.0, -0.0008915, 2.945e-07, 1.0, -0.001189, -0.7071, 0.0, 0.7071, 0.5066, 0.06935, -0.8594, -1.0, 0.0, 0.0, -1.0, 0.0, 0.0, 3.038e-07, 1.0, -0.001783, 2.991e-07, 1.0, -0.001783, 3.007e-07, 1.0, -0.001189, 3.039e-07, 1.0, -0.0008915, 2.991e-07, 1.0, -0.001783, 2.944e-07, 1.0, -0.001783, 2.945e-07, 1.0, -0.001189, 3.007e-07, 1.0, -0.001189, -1.0, 0.0, 0.0, -1.0, 0.0, 0.0, -1.0, 0.0, 0.0, -1.0, 0.0, 0.0, -1.804e-08, 0.0, -1.0, -1.804e-08, 0.0, -1.0, -3.607e-08, 0.0, -1.0, -3.607e-08, 0.0, -1.0, 0.1464, -0.3535, -0.9239, -0.2706, -0.2706, -0.9239, 0.2706, 0.2706, -0.9239, 0.5066, 0.06935, -0.8594, -0.2706, -0.2706, -0.9239, -0.2706, -0.2706, -0.9239, 0.2706, 0.2706, -0.9239, 0.2706, 0.2706, -0.9239, 2.947e-07, 1.0, 1.203e-07, 3.04e-07, 1.0, 1.203e-07, 3.04e-07, 1.0, 1.203e-07, 2.947e-07, 1.0, 1.203e-07, 3.04e-07, 1.0, 1.203e-07, 3.04e-07, 1.0, 1.805e-07, 3.04e-07, 1.0, 1.805e-07, 3.04e-07, 1.0, 1.203e-07, 4.385e-07, 0.7071, 0.7071, 4.385e-07, 0.7071, 0.7071, 4.385e-07, 0.7071, 0.7071, 4.385e-07, 0.7071, 0.7071, 4.385e-07, 0.7071, 0.7071, 3.551e-07, 0.7071, 0.7071, 3.551e-07, 0.7071, 0.7071, 4.385e-07, 0.7071, 0.7071, -3.886e-07, 0.0, 1.0, -1.514e-07, 0.0, 1.0, 4.296e-08, 0.0, 1.0, 4.295e-08, 0.0, 1.0, -1.514e-07, 0.0, 1.0, 8.592e-08, 0.0, 1.0, 4.296e-08, 0.0, 1.0, 4.296e-08, 0.0, 1.0, 4.167e-07, 0.7071, -0.7071, 4.749e-07, 0.7071, -0.7071, 4.749e-07, 0.7071, -0.7071, 4.167e-07, 0.7071, -0.7071, 4.749e-07, 0.7071, -0.7071, 2.342e-07, 0.7071, -0.7071, 2.342e-07, 0.7071, -0.7071, 4.749e-07, 0.7071, -0.7071, 2.944e-07, 1.0, 2.356e-07, 1.7e-07, 1.0, 1.891e-07, 1.7e-07, 1.0, 1.891e-07, 2.944e-07, 1.0, 2.356e-07, 2.127e-07, 0.7071, 0.7071, 1.537e-07, 0.7071, 0.7071, 1.537e-07, 0.7071, 0.7071, 2.127e-07, 0.7071, 0.7071, 5.095e-08, 0.0, 1.0, 1.598e-08, 0.0, 1.0, 7.992e-09, 0.0, 1.0, 2.547e-08, 0.0, 1.0, 2.022e-07, 0.0, -1.0, 2.022e-07, 0.0, -1.0, 2.529e-07, 0.0, -1.0, 2.529e-07, 0.0, -1.0, 2.044e-07, 0.7071, -0.7071, 4.735e-07, 0.7071, -0.7071, 4.735e-07, 0.7071, -0.7071, 2.044e-07, 0.7071, -0.7071, 1.0, 0.0, 0.0, 1.0, 0.0, 0.0, 1.0, 0.0, 0.0, 1.0, 0.0, 0.0, 1.0, 0.0, 0.0, 1.0, 0.0, 0.0, 1.0, 0.0, 0.0, 1.0, 0.0, 0.0, -1.0, -1.216e-05, -2.36e-07, -1.0, -3.243e-05, -2.36e-07, -1.0, -3.243e-05, -2.36e-07, -1.0, -1.216e-05, -2.36e-07, -0.2119, 0.9773, 2.051e-07, -0.2119, 0.9773, 2.051e-07, -0.2119, 0.9773, 2.051e-07, -0.2119, 0.9773, 2.051e-07, -6.618e-08, 0.0, -1.0, -6.618e-08, 0.0, -1.0, -1.324e-07, 0.0, -1.0, -1.324e-07, 0.0, -1.0, 2.945e-07, 1.0, -0.001189, 2.946e-07, 1.0, -0.0008915, 2.947e-07, 1.0, 2.994e-07, 2.947e-07, 1.0, 2.994e-07, 1.0, 0.0, 2.094e-07, 1.0, 0.0, 2.1e-07, 1.0, 0.0, 1.192e-06, 1.0, 0.0, 1.192e-06, 1.256e-09, 0.0, -1.0, 1.256e-09, 0.0, -1.0, 2.512e-09, 0.0, -1.0, 2.512e-09, 0.0, -1.0, 3.039e-07, 1.0, -0.0008915, 3.007e-07, 1.0, -0.001189, 3.04e-07, 1.0, 3.07e-07, 3.04e-07, 1.0, 3.07e-07, 1.0, 0.0, 0.0, 1.0, 0.0, 0.0, 1.0, 0.0, 0.0, 1.0, 0.0, 0.0, -2.548e-07, -1.0, -1.766e-07, -2.548e-07, -1.0, -1.766e-07, -2.956e-07, -1.0, -1.724e-07, -2.956e-07, -1.0, -1.724e-07, -3.001e-07, -0.9647, 0.2634, -3.001e-07, -0.9647, 0.2634, -3.001e-07, -0.9647, 0.2634, -3.001e-07, -0.9647, 0.2634, 0.0, 0.0, 1.0, 2.784e-08, 0.0, 1.0, 2.784e-08, 0.0, 1.0, 0.0, 0.0, 1.0, 3.045e-08, 0.0, -1.0, 0.0, 0.0, -1.0, 0.0, 0.0, -1.0, 3.045e-08, 0.0, -1.0, -2.968e-07, -0.9655, -0.2606, -2.968e-07, -0.9655, -0.2606, -2.968e-07, -0.9655, -0.2606, -2.968e-07, -0.9655, -0.2606, -4.814e-07, -0.7071, -0.7071, -4.814e-07, -0.7071, -0.7071, -2.407e-07, -0.7071, -0.7071, -2.407e-07, -0.7071, -0.7071, 0.7154, -0.6431, -0.2734, 0.7154, -0.6431, -0.2734, 0.7154, -0.6431, -0.2734, 0.7154, -0.6431, -0.2734, 0.0, 0.0, 1.0, -0.7071, 0.0, 0.7071, 0.3825, -0.06907, -0.9214, 0.3535, 0.1464, -0.9239, 0.9467, 0.0, -0.322, 0.9467, 0.0, -0.322, 0.9467, 0.0, -0.322, 0.9467, 0.0, -0.322, 0.0, 0.0, 1.0, 4.296e-08, 0.0, 1.0, 2.547e-08, 0.0, 1.0, 0.0, 0.0, 1.0, 0.9464, 0.0, 0.323, 0.9464, 0.0, 0.323, 0.9464, 0.0, 0.323, 0.9464, 0.0, 0.323, -2.407e-07, -0.7071, 0.7071, -2.407e-07, -0.7071, 0.7071, -4.712e-07, -0.7071, 0.7071, -4.712e-07, -0.7071, 0.7071, 0.7174, -0.6402, 0.2747, 0.7174, -0.6402, 0.2747, 0.7174, -0.6402, 0.2747, 0.7174, -0.6402, 0.2747, -3.04e-07, -1.0, -4.783e-07, -3.04e-07, -1.0, -4.783e-07, -2.944e-07, -1.0, -4.328e-07, -2.944e-07, -1.0, -4.328e-07, -1.7e-07, -1.0, -2.628e-07, -1.7e-07, -1.0, -2.628e-07, -2.548e-07, -1.0, -1.766e-07, -2.548e-07, -1.0, -1.766e-07, 0.6528, -0.7575, -3.505e-07, 0.6528, -0.7575, -3.505e-07, 0.6528, -0.7575, -3.505e-07, 0.6528, -0.7575, -3.505e-07, 0.6548, -0.5205, 0.5481, 0.6548, -0.5205, 0.5481, 0.6548, -0.5205, 0.5481, 0.6548, -0.5205, 0.5481, 0.6561, 0.0, 0.7547, 0.6561, 0.0, 0.7547, 0.6561, 0.0, 0.7547, 0.6561, 0.0, 0.7547, 0.6433, 0.0, -0.7656, 0.6433, 0.0, -0.7656, 0.6433, 0.0, -0.7656, 0.6433, 0.0, -0.7656, 0.6455, -0.5259, -0.5538, 0.6455, -0.5259, -0.5538, 0.6455, -0.5259, -0.5538, 0.6455, -0.5259, -0.5538, 1.0, 0.0, -7.721e-07, 1.0, 0.0, 2.094e-07, 1.0, 0.0, 2.1e-07, 1.0, 0.0, -7.721e-07, 0.2706, 0.2706, -0.9239, -0.2706, -0.2706, -0.9239, -0.1464, -0.3535, -0.9239, -0.1464, 0.3535, -0.9239, -0.1464, 0.3535, -0.9239, -0.1464, -0.3535, -0.9239, 0.0, 0.0, 1.0, 0.0, 0.0, 1.0, -1.0, 0.0, 0.0, -1.0, 0.0, 0.0, -1.0, 0.0, 0.0, -1.0, 0.0, 0.0, -2.946e-07, -1.0, -0.001784, -2.946e-07, -1.0, -0.001189, -2.947e-07, -1.0, -0.0008921, -2.946e-07, -1.0, -0.001784, -0.7071, 0.0, 0.7071, -1.0, 0.0, 0.0, -1.0, 0.0, 0.0, 0.3825, -0.06907, -0.9214, -3.039e-07, -1.0, -0.001784, -3.039e-07, -1.0, -0.0008921, -3.008e-07, -1.0, -0.001189, -2.992e-07, -1.0, -0.001784, -2.992e-07, -1.0, -0.001784, -3.008e-07, -1.0, -0.001189, -2.946e-07, -1.0, -0.001189, -2.946e-07, -1.0, -0.001784, -1.0, 0.0, 0.0, -1.0, 0.0, 0.0, -1.0, 0.0, 0.0, -1.0, 0.0, 0.0, -1.804e-08, 0.0, -1.0, 0.0, 0.0, -1.0, 0.0, 0.0, -1.0, -1.804e-08, 0.0, -1.0, 0.3535, 0.1464, -0.9239, 0.3825, -0.06907, -0.9214, -0.2706, -0.2706, -0.9239, 0.2706, 0.2706, -0.9239, 0.2706, 0.2706, -0.9239, -0.2706, -0.2706, -0.9239, -0.2706, -0.2706, -0.9239, 0.2706, 0.2706, -0.9239, -2.947e-07, -1.0, -3.61e-07, -2.947e-07, -1.0, -3.61e-07, -3.04e-07, -1.0, -4.181e-07, -3.04e-07, -1.0, -4.181e-07, -3.04e-07, -1.0, -4.181e-07, -3.04e-07, -1.0, -4.181e-07, -3.04e-07, -1.0, -4.783e-07, -3.04e-07, -1.0, -4.783e-07, -4.814e-07, -0.7071, 0.7071, -4.814e-07, -0.7071, 0.7071, -2.407e-07, -0.7071, 0.7071, -2.407e-07, -0.7071, 0.7071, -2.407e-07, -0.7071, 0.7071, -2.407e-07, -0.7071, 0.7071, -2.407e-07, -0.7071, 0.7071, -2.407e-07, -0.7071, 0.7071, 4.746e-07, 0.0, 1.0, 4.295e-08, 0.0, 1.0, 4.296e-08, 0.0, 1.0, 2.373e-07, 0.0, 1.0, 2.373e-07, 0.0, 1.0, 4.296e-08, 0.0, 1.0, 4.296e-08, 0.0, 1.0, 0.0, 0.0, 1.0, -4.814e-07, -0.7071, -0.7071, -4.814e-07, -0.7071, -0.7071, -4.814e-07, -0.7071, -0.7071, -4.814e-07, -0.7071, -0.7071, -4.814e-07, -0.7071, -0.7071, -4.814e-07, -0.7071, -0.7071, -4.814e-07, -0.7071, -0.7071, -4.814e-07, -0.7071, -0.7071, -2.944e-07, -1.0, -4.328e-07, -2.944e-07, -1.0, -4.328e-07, -1.7e-07, -1.0, -2.628e-07, -1.7e-07, -1.0, -2.628e-07, -4.712e-07, -0.7071, 0.7071, -4.712e-07, -0.7071, 0.7071, -4.611e-07, -0.7071, 0.7071, -4.611e-07, -0.7071, 0.7071, 0.0, 0.0, 1.0, 2.547e-08, 0.0, 1.0, 7.992e-09, 0.0, 1.0, 0.0, 0.0, 1.0, 2.022e-07, 0.0, -1.0, 1.515e-07, 0.0, -1.0, 1.515e-07, 0.0, -1.0, 2.022e-07, 0.0, -1.0, -2.407e-07, -0.7071, -0.7071, -2.407e-07, -0.7071, -0.7071, 0.0, -0.7071, -0.7071, 0.0, -0.7071, -0.7071, 1.0, 0.0, 0.0, 1.0, 0.0, 0.0, 1.0, 0.0, 0.0, 1.0, 0.0, 0.0, 1.0, 0.0, 0.0, 1.0, 0.0, 0.0, 1.0, 0.0, 0.0, 1.0, 0.0, 0.0, -1.0, -1.216e-05, -2.36e-07, -1.0, -1.216e-05, -2.36e-07, -1.0, 8.107e-06, -2.36e-07, -1.0, 8.107e-06, -2.36e-07, -0.2119, -0.9773, -2.496e-07, -0.2119, -0.9773, -2.496e-07, -0.2119, -0.9773, -2.496e-07, -0.2119, -0.9773, -2.496e-07, -6.618e-08, 0.0, -1.0, 0.0, 0.0, -1.0, 0.0, 0.0, -1.0, -6.618e-08, 0.0, -1.0, -2.946e-07, -1.0, -0.001189, -2.947e-07, -1.0, -2.97e-07, -2.947e-07, -1.0, -2.97e-07, -2.947e-07, -1.0, -0.0008921, 1.0, 0.0, 2.094e-07, 1.0, 0.0, 1.192e-06, 1.0, 0.0, 1.192e-06, 1.0, 0.0, 2.1e-07, 1.256e-09, 0.0, -1.0, 0.0, 0.0, -1.0, 0.0, 0.0, -1.0, 1.256e-09, 0.0, -1.0, -3.039e-07, -1.0, -0.0008921, -3.04e-07, -1.0, -3.07e-07, -3.04e-07, -1.0, -3.07e-07, -3.008e-07, -1.0, -0.001189, 1.0, 0.0, 0.0, 1.0, 0.0, 0.0, 1.0, 0.0, 0.0, 1.0, 0.0, 0.0])] * 3)])
me_cube_002 = bpy.data.meshes.new('Cube.002')
me_cube_002.from_pydata([(-0.1593, 0.05841, 0.4468), (-0.255, 0.05571, 0.8478), (-0.2783, 0.05736, 0.6066), (-0.3013, 0.04226, 0.7524), (-0.08867, 0.09223, 0.4461), (-0.1583, 0.06398, 0.8488), (-0.1499, 0.1039, 0.6049), (-0.1618, 0.1082, 0.7405), (0.1593, 0.05841, 0.4468), (0.255, 0.05571, 0.8478), (2.776e-09, 0.1089, 0.4476), (2.776e-09, 0.07622, 0.792), (2.776e-09, 0.1165, 0.6007), (0.2783, 0.05736, 0.6066), (2.776e-09, 0.1109, 0.719), (0.3013, 0.04226, 0.7524), (0.08867, 0.09223, 0.4461), (0.1583, 0.06398, 0.8488), (0.1499, 0.1039, 0.6049), (0.1618, 0.1082, 0.7405), (-0.1868, -2.788e-08, 0.4063), (-0.2829, -2.788e-08, 0.9016), (-0.1593, -0.05841, 0.4468), (-0.255, -0.05571, 0.8478), (-0.3269, -2.788e-08, 0.567), (-0.2783, -0.05736, 0.6066), (-0.3789, -2.788e-08, 0.7618), (-0.3013, -0.04226, 0.7524), (-0.04071, -2.788e-08, 0.3056), (-0.1466, -2.788e-08, 0.9058), (-0.08867, -0.09223, 0.4461), (-0.1583, -0.06398, 0.8488), (-0.1499, -0.1039, 0.6049), (-0.1618, -0.1082, 0.7405), (0.1868, -2.788e-08, 0.4063), (0.2829, -2.788e-08, 0.9016), (2.749e-10, -2.788e-08, 0.279), (2.749e-10, -2.788e-08, 0.8304), (0.1593, -0.05841, 0.4468), (0.255, -0.05571, 0.8478), (2.776e-09, -0.1089, 0.4476), (2.776e-09, -0.07622, 0.792), (0.3269, -2.788e-08, 0.567), (2.776e-09, -0.1165, 0.6007), (0.2783, -0.05736, 0.6066), (0.3789, -2.788e-08, 0.7618), (2.776e-09, -0.1109, 0.719), (0.3013, -0.04226, 0.7524), (0.04071, -2.788e-08, 0.3056), (0.1466, -2.788e-08, 0.9058), (0.08867, -0.09223, 0.4461), (0.1583, -0.06398, 0.8488), (0.1499, -0.1039, 0.6049), (0.1618, -0.1082, 0.7405)], [], [(0, 2, 24, 20), (4, 6, 2, 0), (7, 5, 1, 3), (3, 1, 21, 26), (28, 4, 0, 20), (5, 29, 21, 1), (2, 3, 26, 24), (6, 7, 3, 2), (12, 14, 7, 6), (11, 37, 29, 5), (36, 10, 4, 28), (14, 11, 5, 7), (10, 12, 6, 4), (8, 34, 42, 13), (16, 8, 13, 18), (19, 15, 9, 17), (15, 45, 35, 9), (48, 34, 8, 16), (17, 9, 35, 49), (13, 42, 45, 15), (18, 13, 15, 19), (12, 18, 19, 14), (11, 17, 49, 37), (36, 48, 16, 10), (14, 19, 17, 11), (10, 16, 18, 12), (22, 20, 24, 25), (30, 22, 25, 32), (33, 27, 23, 31), (27, 26, 21, 23), (28, 20, 22, 30), (31, 23, 21, 29), (25, 24, 26, 27), (32, 25, 27, 33), (43, 32, 33, 46), (41, 31, 29, 37), (36, 28, 30, 40), (46, 33, 31, 41), (40, 30, 32, 43), (38, 44, 42, 34), (50, 52, 44, 38), (53, 51, 39, 47), (47, 39, 35, 45), (48, 50, 38, 34), (51, 49, 35, 39), (44, 47, 45, 42), (52, 53, 47, 44), (43, 46, 53, 52), (41, 37, 49, 51), (36, 40, 50, 48), (46, 41, 51, 53), (40, 43, 52, 50)])
me_cube_002.polygons.foreach_set('use_smooth', [True] * 52)
_uv = me_cube_002.uv_layers.new(name='UVMap')
_uv.uv.foreach_set('vector', [0.8575, 0.4404, 0.7967, 0.6667, 0.9623, 0.7056, 0.9623, 0.3299, 0.7951, 0.3747, 0.6876, 0.5546, 0.7967, 0.6667, 0.8575, 0.4404, 0.5879, 0.6798, 0.4973, 0.7891, 0.5935, 0.8475, 0.6949, 0.7927, 0.6949, 0.7927, 0.5935, 0.8475, 0.5676, 0.9999, 0.8063, 0.9449, 0.9437, 0.1783, 0.7951, 0.3747, 0.8575, 0.4404, 0.9623, 0.3299, 0.4973, 0.7891, 0.3934, 0.9007, 0.5676, 0.9999, 0.5935, 0.8475, 0.7967, 0.6667, 0.6949, 0.7927, 0.8063, 0.9449, 0.9623, 0.7056, 0.6876, 0.5546, 0.5879, 0.6798, 0.6949, 0.7927, 0.7967, 0.6667, 0.5739, 0.422, 0.4581, 0.5236, 0.5879, 0.6798, 0.6876, 0.5546, 0.3563, 0.613, 0.2584, 0.6989, 0.3934, 0.9007, 0.4973, 0.7891, 0.9263, 0.1128, 0.7172, 0.2963, 0.7951, 0.3747, 0.9437, 0.1783, 0.4581, 0.5236, 0.3563, 0.613, 0.4973, 0.7891, 0.5879, 0.6798, 0.7172, 0.2963, 0.5739, 0.422, 0.6876, 0.5546, 0.7951, 0.3747, 0.5925, 0.1384, 0.7157, 0.04893, 0.3432, 9.808e-05, 0.3602, 0.1693, 0.6496, 0.2088, 0.5925, 0.1384, 0.3602, 0.1693, 0.4572, 0.292, 0.3201, 0.3747, 0.2221, 0.2539, 0.1545, 0.3473, 0.2, 0.4503, 0.2221, 0.2539, 0.08569, 0.1236, 9.808e-05, 0.3532, 0.1545, 0.3473, 0.8636, 0.08703, 0.7157, 0.04893, 0.5925, 0.1384, 0.6496, 0.2088, 0.2, 0.4503, 0.1545, 0.3473, 9.808e-05, 0.3532, 0.07583, 0.5388, 0.3602, 0.1693, 0.3432, 9.808e-05, 0.08569, 0.1236, 0.2221, 0.2539, 0.4572, 0.292, 0.3602, 0.1693, 0.2221, 0.2539, 0.3201, 0.3747, 0.5739, 0.422, 0.4572, 0.292, 0.3201, 0.3747, 0.4581, 0.5236, 0.3563, 0.613, 0.2, 0.4503, 0.07583, 0.5388, 0.2584, 0.6989, 0.9263, 0.1128, 0.8636, 0.08703, 0.6496, 0.2088, 0.7172, 0.2963, 0.4581, 0.5236, 0.3201, 0.3747, 0.2, 0.4503, 0.3563, 0.613, 0.7172, 0.2963, 0.6496, 0.2088, 0.4572, 0.292, 0.5739, 0.422, 0.8575, 0.4404, 0.9623, 0.3299, 0.9623, 0.7056, 0.7967, 0.6667, 0.7951, 0.3747, 0.8575, 0.4404, 0.7967, 0.6667, 0.6876, 0.5546, 0.5879, 0.6798, 0.6949, 0.7927, 0.5935, 0.8475, 0.4973, 0.7891, 0.6949, 0.7927, 0.8063, 0.9449, 0.5676, 0.9999, 0.5935, 0.8475, 0.9437, 0.1783, 0.9623, 0.3299, 0.8575, 0.4404, 0.7951, 0.3747, 0.4973, 0.7891, 0.5935, 0.8475, 0.5676, 0.9999, 0.3934, 0.9007, 0.7967, 0.6667, 0.9623, 0.7056, 0.8063, 0.9449, 0.6949, 0.7927, 0.6876, 0.5546, 0.7967, 0.6667, 0.6949, 0.7927, 0.5879, 0.6798, 0.5739, 0.422, 0.6876, 0.5546, 0.5879, 0.6798, 0.4581, 0.5236, 0.3563, 0.613, 0.4973, 0.7891, 0.3934, 0.9007, 0.2584, 0.6989, 0.9263, 0.1128, 0.9437, 0.1783, 0.7951, 0.3747, 0.7172, 0.2963, 0.4581, 0.5236, 0.5879, 0.6798, 0.4973, 0.7891, 0.3563, 0.613, 0.7172, 0.2963, 0.7951, 0.3747, 0.6876, 0.5546, 0.5739, 0.422, 0.5925, 0.1384, 0.3602, 0.1693, 0.3432, 9.808e-05, 0.7157, 0.04893, 0.6496, 0.2088, 0.4572, 0.292, 0.3602, 0.1693, 0.5925, 0.1384, 0.3201, 0.3747, 0.2, 0.4503, 0.1545, 0.3473, 0.2221, 0.2539, 0.2221, 0.2539, 0.1545, 0.3473, 9.808e-05, 0.3532, 0.08569, 0.1236, 0.8636, 0.08703, 0.6496, 0.2088, 0.5925, 0.1384, 0.7157, 0.04893, 0.2, 0.4503, 0.07583, 0.5388, 9.808e-05, 0.3532, 0.1545, 0.3473, 0.3602, 0.1693, 0.2221, 0.2539, 0.08569, 0.1236, 0.3432, 9.808e-05, 0.4572, 0.292, 0.3201, 0.3747, 0.2221, 0.2539, 0.3602, 0.1693, 0.5739, 0.422, 0.4581, 0.5236, 0.3201, 0.3747, 0.4572, 0.292, 0.3563, 0.613, 0.2584, 0.6989, 0.07583, 0.5388, 0.2, 0.4503, 0.9263, 0.1128, 0.7172, 0.2963, 0.6496, 0.2088, 0.8636, 0.08703, 0.4581, 0.5236, 0.3563, 0.613, 0.2, 0.4503, 0.3201, 0.3747, 0.7172, 0.2963, 0.5739, 0.422, 0.4572, 0.292, 0.6496, 0.2088])
me_cube_002.use_remesh_fix_poles = True
me_cube_002.use_remesh_preserve_attributes = False
me_cube_002.update()
me_cube_002.normals_split_custom_set([tuple(v) for v in zip(*[iter([0.4434, -0.7765, 0.4477, 0.5072, -0.8407, 0.1896, 0.8924, -6.501e-08, 0.4513, 0.6612, -8.342e-08, 0.7502, 0.2739, -0.8853, 0.3759, 0.244, -0.9654, 0.09219, 0.5072, -0.8407, 0.1896, 0.4434, -0.7765, 0.4477, 0.174, -0.9719, -0.1582, -0.0165, -0.8123, -0.583, 0.3072, -0.8476, -0.4327, 0.4941, -0.8637, -0.09922, 0.4941, -0.8637, -0.09922, 0.3072, -0.8476, -0.4327, 0.4968, 0.0, -0.8679, 0.9883, -2.133e-08, -0.1524, 0.4132, -3.042e-08, 0.9106, 0.2739, -0.8853, 0.3759, 0.4434, -0.7765, 0.4477, 0.6612, -8.342e-08, 0.7502, -0.0165, -0.8123, -0.583, -0.1761, 0.0, -0.9844, 0.4968, 0.0, -0.8679, 0.3072, -0.8476, -0.4327, 0.5072, -0.8407, 0.1896, 0.4941, -0.8637, -0.09922, 0.9883, -2.133e-08, -0.1524, 0.8924, -6.501e-08, 0.4513, 0.244, -0.9654, 0.09219, 0.174, -0.9719, -0.1582, 0.4941, -0.8637, -0.09922, 0.5072, -0.8407, 0.1896, -5.618e-08, -0.9991, 0.04231, -5.444e-08, -0.9822, -0.188, 0.174, -0.9719, -0.1582, 0.244, -0.9654, 0.09219, -2.9e-08, -0.8103, -0.5859, -1.084e-08, 2.169e-08, -1.0, -0.1761, 0.0, -0.9844, -0.0165, -0.8123, -0.583, -2.512e-07, -9.803e-08, 1.0, -8.712e-08, -0.9457, 0.3251, 0.2739, -0.8853, 0.3759, 0.4132, -3.042e-08, 0.9106, -5.444e-08, -0.9822, -0.188, -2.9e-08, -0.8103, -0.5859, -0.0165, -0.8123, -0.583, 0.174, -0.9719, -0.1582, -8.712e-08, -0.9457, 0.3251, -5.618e-08, -0.9991, 0.04231, 0.244, -0.9654, 0.09219, 0.2739, -0.8853, 0.3759, -0.4434, -0.7765, 0.4477, -0.6612, -6.952e-08, 0.7502, -0.8924, -6.501e-08, 0.4513, -0.5072, -0.8407, 0.1896, -0.2739, -0.8853, 0.3759, -0.4434, -0.7765, 0.4477, -0.5072, -0.8407, 0.1896, -0.244, -0.9654, 0.09219, -0.174, -0.9719, -0.1582, -0.4941, -0.8637, -0.09922, -0.3072, -0.8476, -0.4327, 0.0165, -0.8123, -0.583, -0.4941, -0.8637, -0.09922, -0.9883, -6.398e-08, -0.1524, -0.4968, 0.0, -0.8679, -0.3072, -0.8476, -0.4327, -0.4132, -3.042e-08, 0.9106, -0.6612, -6.952e-08, 0.7502, -0.4434, -0.7765, 0.4477, -0.2739, -0.8853, 0.3759, 0.0165, -0.8123, -0.583, -0.3072, -0.8476, -0.4327, -0.4968, 0.0, -0.8679, 0.1761, 0.0, -0.9844, -0.5072, -0.8407, 0.1896, -0.8924, -6.501e-08, 0.4513, -0.9883, -6.398e-08, -0.1524, -0.4941, -0.8637, -0.09922, -0.244, -0.9654, 0.09219, -0.5072, -0.8407, 0.1896, -0.4941, -0.8637, -0.09922, -0.174, -0.9719, -0.1582, -5.618e-08, -0.9991, 0.04231, -0.244, -0.9654, 0.09219, -0.174, -0.9719, -0.1582, -5.444e-08, -0.9822, -0.188, -2.9e-08, -0.8103, -0.5859, 0.0165, -0.8123, -0.583, 0.1761, 0.0, -0.9844, -1.084e-08, 2.169e-08, -1.0, -2.512e-07, -9.803e-08, 1.0, -0.4132, -3.042e-08, 0.9106, -0.2739, -0.8853, 0.3759, -8.712e-08, -0.9457, 0.3251, -5.444e-08, -0.9822, -0.188, -0.174, -0.9719, -0.1582, 0.0165, -0.8123, -0.583, -2.9e-08, -0.8103, -0.5859, -8.712e-08, -0.9457, 0.3251, -0.2739, -0.8853, 0.3759, -0.244, -0.9654, 0.09219, -5.618e-08, -0.9991, 0.04231, 0.4434, 0.7765, 0.4477, 0.6612, -8.342e-08, 0.7502, 0.8924, -6.501e-08, 0.4513, 0.5072, 0.8407, 0.1896, 0.2739, 0.8853, 0.3759, 0.4434, 0.7765, 0.4477, 0.5072, 0.8407, 0.1896, 0.244, 0.9654, 0.09219, 0.174, 0.9719, -0.1582, 0.4941, 0.8637, -0.09922, 0.3072, 0.8476, -0.4327, -0.0165, 0.8123, -0.583, 0.4941, 0.8637, -0.09922, 0.9883, -2.133e-08, -0.1524, 0.4968, 0.0, -0.8679, 0.3072, 0.8476, -0.4327, 0.4132, -3.042e-08, 0.9106, 0.6612, -8.342e-08, 0.7502, 0.4434, 0.7765, 0.4477, 0.2739, 0.8853, 0.3759, -0.0165, 0.8123, -0.583, 0.3072, 0.8476, -0.4327, 0.4968, 0.0, -0.8679, -0.1761, 0.0, -0.9844, 0.5072, 0.8407, 0.1896, 0.8924, -6.501e-08, 0.4513, 0.9883, -2.133e-08, -0.1524, 0.4941, 0.8637, -0.09922, 0.244, 0.9654, 0.09219, 0.5072, 0.8407, 0.1896, 0.4941, 0.8637, -0.09922, 0.174, 0.9719, -0.1582, -5.259e-08, 0.9991, 0.04231, 0.244, 0.9654, 0.09219, 0.174, 0.9719, -0.1582, -7.259e-08, 0.9822, -0.188, -4.108e-08, 0.8103, -0.5859, -0.0165, 0.8123, -0.583, -0.1761, 0.0, -0.9844, -1.084e-08, 2.169e-08, -1.0, -2.512e-07, -9.803e-08, 1.0, 0.4132, -3.042e-08, 0.9106, 0.2739, 0.8853, 0.3759, -1.127e-07, 0.9457, 0.3251, -7.259e-08, 0.9822, -0.188, 0.174, 0.9719, -0.1582, -0.0165, 0.8123, -0.583, -4.108e-08, 0.8103, -0.5859, -1.127e-07, 0.9457, 0.3251, 0.2739, 0.8853, 0.3759, 0.244, 0.9654, 0.09219, -5.259e-08, 0.9991, 0.04231, -0.4434, 0.7765, 0.4477, -0.5072, 0.8407, 0.1896, -0.8924, -6.501e-08, 0.4513, -0.6612, -6.952e-08, 0.7502, -0.2739, 0.8853, 0.3759, -0.244, 0.9654, 0.09219, -0.5072, 0.8407, 0.1896, -0.4434, 0.7765, 0.4477, -0.174, 0.9719, -0.1582, 0.0165, 0.8123, -0.583, -0.3072, 0.8476, -0.4327, -0.4941, 0.8637, -0.09922, -0.4941, 0.8637, -0.09922, -0.3072, 0.8476, -0.4327, -0.4968, 0.0, -0.8679, -0.9883, -6.398e-08, -0.1524, -0.4132, -3.042e-08, 0.9106, -0.2739, 0.8853, 0.3759, -0.4434, 0.7765, 0.4477, -0.6612, -6.952e-08, 0.7502, 0.0165, 0.8123, -0.583, 0.1761, 0.0, -0.9844, -0.4968, 0.0, -0.8679, -0.3072, 0.8476, -0.4327, -0.5072, 0.8407, 0.1896, -0.4941, 0.8637, -0.09922, -0.9883, -6.398e-08, -0.1524, -0.8924, -6.501e-08, 0.4513, -0.244, 0.9654, 0.09219, -0.174, 0.9719, -0.1582, -0.4941, 0.8637, -0.09922, -0.5072, 0.8407, 0.1896, -5.259e-08, 0.9991, 0.04231, -7.259e-08, 0.9822, -0.188, -0.174, 0.9719, -0.1582, -0.244, 0.9654, 0.09219, -4.108e-08, 0.8103, -0.5859, -1.084e-08, 2.169e-08, -1.0, 0.1761, 0.0, -0.9844, 0.0165, 0.8123, -0.583, -2.512e-07, -9.803e-08, 1.0, -1.127e-07, 0.9457, 0.3251, -0.2739, 0.8853, 0.3759, -0.4132, -3.042e-08, 0.9106, -7.259e-08, 0.9822, -0.188, -4.108e-08, 0.8103, -0.5859, 0.0165, 0.8123, -0.583, -0.174, 0.9719, -0.1582, -1.127e-07, 0.9457, 0.3251, -5.259e-08, 0.9991, 0.04231, -0.244, 0.9654, 0.09219, -0.2739, 0.8853, 0.3759])] * 3)])
me_cylinder_002 = bpy.data.meshes.new('Cylinder.002')
me_cylinder_002.from_pydata([(0.5026, 0.00864, 0.6294), (-0.4868, 0.02788, 0.4796), (0.5026, 0.00864, 0.6373), (-0.4868, 0.02788, 0.7866), (0.5026, 0.003076, 0.6413), (-0.5537, 0.01165, 0.8411), (0.5026, 0.003076, 0.6254), (-0.5537, 0.01165, 0.4245), (0.1627, 0.03346, 0.6211), (-0.1963, 0.02788, 0.4796), (-0.1963, 0.02788, 0.7866), (0.1627, 0.03346, 0.6464), (-0.1963, 0.01165, 0.8411), (0.1627, 0.01397, 0.6642), (-0.1963, 0.01165, 0.4245), (0.1627, 0.01397, 0.6032), (0.4815, 0.03346, 0.6464), (0.4815, 0.01397, 0.6642), (0.4815, 0.01397, 0.6032), (0.4815, 0.03346, 0.6211), (0.1627, 0.01397, 0.6032), (0.4815, 0.01397, 0.6032), (0.1627, 0.01148, 0.5228), (0.4815, 0.01148, 0.5228), (0.3752, 0.03346, 0.6211), (0.2689, 0.03346, 0.6211), (0.2689, 0.03346, 0.6464), (0.3752, 0.03346, 0.6464), (0.2689, 0.01397, 0.6642), (0.3752, 0.01397, 0.6642), (0.2689, 0.01397, 0.6032), (0.3752, 0.01397, 0.6032), (0.2689, 0.01397, 0.6032), (0.3752, 0.01397, 0.6032), (0.2727, 0.01148, 0.5228), (0.3647, 0.01148, 0.5228), (-0.1355, 0.03346, 0.6211), (-0.1355, 0.03346, 0.6464), (-0.1355, 0.01397, 0.6642), (-0.1355, 0.01397, 0.6032), (0.3647, 0.01148, 0.4678), (0.4815, 0.01148, 0.4678), (0.1627, 0.01148, 0.4898), (0.2727, 0.01148, 0.4898), (0.5026, -0.00864, 0.6294), (-0.4868, -0.02788, 0.4796), (0.5026, -0.00864, 0.6373), (-0.4868, -0.02788, 0.7866), (0.5026, -0.003077, 0.6413), (-0.5537, -0.01165, 0.8411), (0.5026, -1.192e-07, 0.6413), (-0.5537, 1.192e-07, 0.8411), (0.5026, -1.192e-07, 0.6254), (-0.5537, 2.384e-07, 0.4245), (0.5026, -0.003077, 0.6254), (-0.5537, -0.01165, 0.4245), (0.1627, -0.03346, 0.6211), (-0.1963, -0.02788, 0.4796), (-0.1963, -0.02788, 0.7866), (0.1627, -0.03346, 0.6464), (-0.1963, -0.01165, 0.8411), (0.1627, -0.01397, 0.6642), (-0.1963, 0.0, 0.8411), (0.1627, -4.768e-08, 0.6642), (-0.1963, 1.192e-07, 0.4245), (0.1665, -4.768e-08, 0.6032), (-0.1963, -0.01165, 0.4245), (0.1627, -0.01397, 0.6032), (0.4815, -0.03346, 0.6464), (0.4815, -0.01398, 0.6642), (0.4815, -1.192e-07, 0.6642), (0.4815, -1.192e-07, 0.6032), (0.4815, -0.01398, 0.6032), (0.4815, -0.03346, 0.6211), (0.1665, -4.768e-08, 0.6032), (0.1627, -0.01397, 0.6032), (0.4815, -1.192e-07, 0.6032), (0.4815, -0.01398, 0.6032), (0.1665, 0.0, 0.5228), (0.1627, -0.01148, 0.5228), (0.4815, -1.192e-07, 0.5228), (0.4815, -0.01148, 0.5228), (0.3752, -0.03346, 0.6211), (0.2689, -0.03346, 0.6211), (0.2689, -0.03346, 0.6464), (0.3752, -0.03346, 0.6464), (0.2689, -0.01397, 0.6642), (0.3752, -0.01398, 0.6642), (0.2689, -4.768e-08, 0.6642), (0.3752, -1.192e-07, 0.6642), (0.2689, -0.01397, 0.6032), (0.3752, -0.01398, 0.6032), (0.2689, -0.01397, 0.6032), (0.3752, -0.01398, 0.6032), (0.2727, -5.96e-08, 0.5228), (0.3647, -5.96e-08, 0.5228), (0.2727, -0.01148, 0.5228), (0.3647, -0.01148, 0.5228), (-0.1355, -0.03346, 0.6211), (-0.1355, -0.03346, 0.6464), (-0.1355, -0.01397, 0.6642), (-0.1355, 2.384e-08, 0.6642), (-0.1355, 2.384e-08, 0.6032), (-0.1355, -0.01397, 0.6032), (0.3647, -5.96e-08, 0.4678), (0.4815, -1.192e-07, 0.4678), (0.3647, -0.01148, 0.4678), (0.4815, -0.01148, 0.4678), (0.1627, 0.0, 0.4898), (0.1627, -0.01148, 0.4898), (0.2727, -5.96e-08, 0.4898), (0.2727, -0.01148, 0.4898)], [], [(9, 10, 3, 1), (10, 12, 5, 3), (12, 62, 51, 5), (64, 14, 7, 53), (14, 9, 1, 7), (30, 25, 8, 15), (39, 36, 9, 14), (65, 74, 20, 15), (102, 39, 14, 64), (28, 88, 63, 13), (38, 101, 62, 12), (26, 28, 13, 11), (37, 38, 12, 10), (25, 26, 11, 8), (36, 37, 10, 9), (0, 2, 16, 19), (2, 4, 17, 16), (4, 50, 70, 17), (52, 6, 18, 71), (6, 0, 19, 18), (21, 23, 80, 76), (31, 33, 21, 18), (18, 21, 76, 71), (78, 108, 42, 22), (33, 35, 23, 21), (74, 78, 22, 20), (20, 22, 34, 32), (32, 34, 35, 33), (95, 104, 40, 35), (95, 35, 34, 94), (15, 20, 32, 30), (30, 32, 33, 31), (19, 16, 27, 24), (24, 27, 26, 25), (16, 17, 29, 27), (27, 29, 28, 26), (17, 70, 89, 29), (29, 89, 88, 28), (18, 19, 24, 31), (31, 24, 25, 30), (8, 11, 37, 36), (11, 13, 38, 37), (13, 63, 101, 38), (65, 15, 39, 102), (15, 8, 36, 39), (4, 6, 52, 50), (0, 6, 4, 2), (51, 53, 7, 5), (1, 3, 5, 7), (105, 41, 40, 104), (35, 40, 41, 23), (23, 41, 105, 80), (110, 43, 42, 108), (22, 42, 43, 34), (34, 43, 110, 94), (57, 45, 47, 58), (58, 47, 49, 60), (60, 49, 51, 62), (64, 53, 55, 66), (66, 55, 45, 57), (90, 67, 56, 83), (103, 66, 57, 98), (65, 67, 75, 74), (102, 64, 66, 103), (86, 61, 63, 88), (100, 60, 62, 101), (84, 59, 61, 86), (99, 58, 60, 100), (83, 56, 59, 84), (98, 57, 58, 99), (44, 73, 68, 46), (46, 68, 69, 48), (48, 69, 70, 50), (52, 71, 72, 54), (54, 72, 73, 44), (77, 76, 80, 81), (91, 72, 77, 93), (72, 71, 76, 77), (78, 79, 109, 108), (93, 77, 81, 97), (74, 75, 79, 78), (75, 92, 96, 79), (92, 93, 97, 96), (95, 97, 106, 104), (95, 94, 96, 97), (67, 90, 92, 75), (90, 91, 93, 92), (73, 82, 85, 68), (82, 83, 84, 85), (68, 85, 87, 69), (85, 84, 86, 87), (69, 87, 89, 70), (87, 86, 88, 89), (72, 91, 82, 73), (91, 90, 83, 82), (56, 98, 99, 59), (59, 99, 100, 61), (61, 100, 101, 63), (65, 102, 103, 67), (67, 103, 98, 56), (48, 50, 52, 54), (44, 46, 48, 54), (51, 49, 55, 53), (45, 55, 49, 47), (105, 104, 106, 107), (97, 81, 107, 106), (81, 80, 105, 107), (110, 108, 109, 111), (79, 96, 111, 109), (96, 94, 110, 111)])
me_cylinder_002.polygons.foreach_set('use_smooth', [True] * 110)
_k = set([(0, 2), (0, 6), (0, 19), (1, 3), (1, 7), (1, 9), (2, 4), (2, 16), (3, 5), (3, 10), (4, 17), (4, 50), (5, 7), (5, 12), (5, 51), (6, 18), (6, 52), (7, 14), (7, 53), (8, 25), (8, 36), (9, 14), (9, 36), (10, 12), (10, 37), (11, 26), (11, 37), (12, 38), (12, 62), (13, 28), (13, 38), (14, 39), (14, 64), (15, 30), (15, 39), (15, 65), (16, 17), (16, 19), (16, 27), (17, 29), (17, 70), (18, 19), (18, 31), (18, 71), (19, 24), (20, 22), (20, 32), (21, 23), (21, 33), (21, 76), (22, 42), (23, 41), (24, 25), (26, 27), (28, 29), (30, 31), (32, 33), (34, 35), (34, 43), (34, 94), (35, 40), (35, 95), (36, 39), (37, 38), (38, 101), (39, 102), (40, 41), (40, 104), (41, 105), (42, 43), (42, 108), (43, 110), (44, 46), (44, 54), (44, 73), (45, 47), (45, 55), (45, 57), (46, 48), (46, 68), (47, 49), (47, 58), (48, 50), (48, 69), (49, 51), (49, 55), (49, 60), (52, 54), (53, 55), (54, 72), (55, 66), (56, 83), (56, 98), (57, 66), (57, 98), (58, 60), (58, 99), (59, 84), (59, 99), (60, 62), (60, 100), (61, 86), (61, 100), (64, 66), (65, 67), (66, 103), (67, 90), (67, 103), (68, 69), (68, 73), (68, 85), (69, 70), (69, 87), (71, 72), (72, 73), (72, 91), (73, 82), (75, 79), (75, 92), (76, 77), (77, 81), (77, 93), (79, 109), (81, 107), (82, 83), (84, 85), (86, 87), (90, 91), (92, 93), (94, 96), (95, 97), (96, 97), (96, 111), (97, 106), (98, 103), (99, 100), (100, 101), (102, 103), (104, 106), (105, 107), (106, 107), (108, 109), (109, 111), (110, 111)])
me_cylinder_002.attributes.new('sharp_edge', 'BOOLEAN', 'EDGE').data.foreach_set('value', [ (min(e.vertices), max(e.vertices)) in _k for e in me_cylinder_002.edges])
_uv = me_cylinder_002.uv_layers.new(name='UVMap')
_uv.uv.foreach_set('vector', [0.1211, 0.7834, 0.1097, 0.7834, 0.1097, 0.9446, 0.1211, 0.9446, 0.1097, 0.7834, 0.0204, 0.7834, 0.0204, 0.9817, 0.1097, 0.9446, 0.0204, 0.7834, 0.0204, 0.7834, 0.0204, 0.9817, 0.0204, 0.9817, 0.2108, 0.7834, 0.2108, 0.7834, 0.2108, 0.9817, 0.2108, 0.9817, 0.2108, 0.7834, 0.1211, 0.7834, 0.1211, 0.9446, 0.2108, 0.9817, 0.1291, 0.525, 0.1211, 0.525, 0.1211, 0.5852, 0.1291, 0.5852, 0.1291, 0.7735, 0.1211, 0.7735, 0.1211, 0.7834, 0.2108, 0.7834, 0.1291, 0.5852, 0.1291, 0.5852, 0.1291, 0.5852, 0.1291, 0.5852, 0.1291, 0.7735, 0.1291, 0.7735, 0.2108, 0.7834, 0.2108, 0.7834, 0.1017, 0.525, 0.1017, 0.525, 0.1017, 0.5852, 0.1017, 0.5852, 0.1017, 0.7735, 0.1017, 0.7735, 0.0204, 0.7834, 0.0204, 0.7834, 0.1097, 0.525, 0.1017, 0.525, 0.1017, 0.5852, 0.1097, 0.5852, 0.1097, 0.7735, 0.1017, 0.7735, 0.0204, 0.7834, 0.1097, 0.7834, 0.1211, 0.525, 0.1097, 0.525, 0.1097, 0.5852, 0.1211, 0.5852, 0.1211, 0.7735, 0.1097, 0.7735, 0.1097, 0.7834, 0.1211, 0.7834, 0.1174, 0.3928, 0.1138, 0.3928, 0.1097, 0.4047, 0.1211, 0.4047, 0.1138, 0.3928, 0.112, 0.3928, 0.1017, 0.4047, 0.1097, 0.4047, 0.112, 0.3928, 0.112, 0.3928, 0.1017, 0.4047, 0.1017, 0.4047, 0.1191, 0.3928, 0.1191, 0.3928, 0.1291, 0.4047, 0.1291, 0.4047, 0.1191, 0.3928, 0.1174, 0.3928, 0.1211, 0.4047, 0.1291, 0.4047, 0.1291, 0.4047, 0.1751, 0.4047, 0.1751, 0.4047, 0.1291, 0.4047, 0.1291, 0.4649, 0.1291, 0.4649, 0.1291, 0.4047, 0.1291, 0.4047, 0.1291, 0.4047, 0.1291, 0.4047, 0.1291, 0.4047, 0.1291, 0.4047, 0.1751, 0.5852, 0.1929, 0.5852, 0.1929, 0.5852, 0.1751, 0.5852, 0.1291, 0.4649, 0.1751, 0.4649, 0.1751, 0.4047, 0.1291, 0.4047, 0.1291, 0.5852, 0.1751, 0.5852, 0.1751, 0.5852, 0.1291, 0.5852, 0.1291, 0.5852, 0.1751, 0.5852, 0.1751, 0.525, 0.1291, 0.525, 0.1291, 0.525, 0.1751, 0.525, 0.1751, 0.4649, 0.1291, 0.4649, 0.1751, 0.4649, 0.2048, 0.4649, 0.2048, 0.4649, 0.1751, 0.4649, 0.1751, 0.4649, 0.1751, 0.4649, 0.1751, 0.525, 0.1751, 0.525, 0.1291, 0.5852, 0.1291, 0.5852, 0.1291, 0.525, 0.1291, 0.525, 0.1291, 0.525, 0.1291, 0.525, 0.1291, 0.4649, 0.1291, 0.4649, 0.1211, 0.4047, 0.1097, 0.4047, 0.1097, 0.4649, 0.1211, 0.4649, 0.1211, 0.4649, 0.1097, 0.4649, 0.1097, 0.525, 0.1211, 0.525, 0.1097, 0.4047, 0.1017, 0.4047, 0.1017, 0.4649, 0.1097, 0.4649, 0.1097, 0.4649, 0.1017, 0.4649, 0.1017, 0.525, 0.1097, 0.525, 0.1017, 0.4047, 0.1017, 0.4047, 0.1017, 0.4649, 0.1017, 0.4649, 0.1017, 0.4649, 0.1017, 0.4649, 0.1017, 0.525, 0.1017, 0.525, 0.1291, 0.4047, 0.1211, 0.4047, 0.1211, 0.4649, 0.1291, 0.4649, 0.1291, 0.4649, 0.1211, 0.4649, 0.1211, 0.525, 0.1291, 0.525, 0.1211, 0.5852, 0.1097, 0.5852, 0.1097, 0.7735, 0.1211, 0.7735, 0.1097, 0.5852, 0.1017, 0.5852, 0.1017, 0.7735, 0.1097, 0.7735, 0.1017, 0.5852, 0.1017, 0.5852, 0.1017, 0.7735, 0.1017, 0.7735, 0.1291, 0.5852, 0.1291, 0.5852, 0.1291, 0.7735, 0.1291, 0.7735, 0.1291, 0.5852, 0.1211, 0.5852, 0.1211, 0.7735, 0.1291, 0.7735, 0.112, 0.3928, 0.1191, 0.3928, 0.1191, 0.3928, 0.112, 0.3928, 0.1174, 0.3928, 0.1191, 0.3928, 0.112, 0.3928, 0.1138, 0.3928, 0.0204, 0.9817, 0.2108, 0.9817, 0.2108, 0.9817, 0.0204, 0.9817, 0.1211, 0.9446, 0.1097, 0.9446, 0.0204, 0.9817, 0.2108, 0.9817, 0.2048, 0.4047, 0.2048, 0.4047, 0.2048, 0.4649, 0.2048, 0.4649, 0.1751, 0.4649, 0.2048, 0.4649, 0.2048, 0.4047, 0.1751, 0.4047, 0.1751, 0.4047, 0.2048, 0.4047, 0.2048, 0.4047, 0.1751, 0.4047, 0.1929, 0.525, 0.1929, 0.525, 0.1929, 0.5852, 0.1929, 0.5852, 0.1751, 0.5852, 0.1929, 0.5852, 0.1929, 0.525, 0.1751, 0.525, 0.1751, 0.525, 0.1929, 0.525, 0.1929, 0.525, 0.1751, 0.525, 0.1211, 0.7834, 0.1211, 0.9446, 0.1097, 0.9446, 0.1097, 0.7834, 0.1097, 0.7834, 0.1097, 0.9446, 0.0204, 0.9817, 0.0204, 0.7834, 0.0204, 0.7834, 0.0204, 0.9817, 0.0204, 0.9817, 0.0204, 0.7834, 0.2108, 0.7834, 0.2108, 0.9817, 0.2108, 0.9817, 0.2108, 0.7834, 0.2108, 0.7834, 0.2108, 0.9817, 0.1211, 0.9446, 0.1211, 0.7834, 0.1291, 0.525, 0.1291, 0.5852, 0.1211, 0.5852, 0.1211, 0.525, 0.1291, 0.7735, 0.2108, 0.7834, 0.1211, 0.7834, 0.1211, 0.7735, 0.1291, 0.5852, 0.1291, 0.5852, 0.1291, 0.5852, 0.1291, 0.5852, 0.1291, 0.7735, 0.2108, 0.7834, 0.2108, 0.7834, 0.1291, 0.7735, 0.1017, 0.525, 0.1017, 0.5852, 0.1017, 0.5852, 0.1017, 0.525, 0.1017, 0.7735, 0.0204, 0.7834, 0.0204, 0.7834, 0.1017, 0.7735, 0.1097, 0.525, 0.1097, 0.5852, 0.1017, 0.5852, 0.1017, 0.525, 0.1097, 0.7735, 0.1097, 0.7834, 0.0204, 0.7834, 0.1017, 0.7735, 0.1211, 0.525, 0.1211, 0.5852, 0.1097, 0.5852, 0.1097, 0.525, 0.1211, 0.7735, 0.1211, 0.7834, 0.1097, 0.7834, 0.1097, 0.7735, 0.1174, 0.3928, 0.1211, 0.4047, 0.1097, 0.4047, 0.1138, 0.3928, 0.1138, 0.3928, 0.1097, 0.4047, 0.1017, 0.4047, 0.112, 0.3928, 0.112, 0.3928, 0.1017, 0.4047, 0.1017, 0.4047, 0.112, 0.3928, 0.1191, 0.3928, 0.1291, 0.4047, 0.1291, 0.4047, 0.1191, 0.3928, 0.1191, 0.3928, 0.1291, 0.4047, 0.1211, 0.4047, 0.1174, 0.3928, 0.1291, 0.4047, 0.1291, 0.4047, 0.1751, 0.4047, 0.1751, 0.4047, 0.1291, 0.4649, 0.1291, 0.4047, 0.1291, 0.4047, 0.1291, 0.4649, 0.1291, 0.4047, 0.1291, 0.4047, 0.1291, 0.4047, 0.1291, 0.4047, 0.1751, 0.5852, 0.1751, 0.5852, 0.1929, 0.5852, 0.1929, 0.5852, 0.1291, 0.4649, 0.1291, 0.4047, 0.1751, 0.4047, 0.1751, 0.4649, 0.1291, 0.5852, 0.1291, 0.5852, 0.1751, 0.5852, 0.1751, 0.5852, 0.1291, 0.5852, 0.1291, 0.525, 0.1751, 0.525, 0.1751, 0.5852, 0.1291, 0.525, 0.1291, 0.4649, 0.1751, 0.4649, 0.1751, 0.525, 0.1751, 0.4649, 0.1751, 0.4649, 0.2048, 0.4649, 0.2048, 0.4649, 0.1751, 0.4649, 0.1751, 0.525, 0.1751, 0.525, 0.1751, 0.4649, 0.1291, 0.5852, 0.1291, 0.525, 0.1291, 0.525, 0.1291, 0.5852, 0.1291, 0.525, 0.1291, 0.4649, 0.1291, 0.4649, 0.1291, 0.525, 0.1211, 0.4047, 0.1211, 0.4649, 0.1097, 0.4649, 0.1097, 0.4047, 0.1211, 0.4649, 0.1211, 0.525, 0.1097, 0.525, 0.1097, 0.4649, 0.1097, 0.4047, 0.1097, 0.4649, 0.1017, 0.4649, 0.1017, 0.4047, 0.1097, 0.4649, 0.1097, 0.525, 0.1017, 0.525, 0.1017, 0.4649, 0.1017, 0.4047, 0.1017, 0.4649, 0.1017, 0.4649, 0.1017, 0.4047, 0.1017, 0.4649, 0.1017, 0.525, 0.1017, 0.525, 0.1017, 0.4649, 0.1291, 0.4047, 0.1291, 0.4649, 0.1211, 0.4649, 0.1211, 0.4047, 0.1291, 0.4649, 0.1291, 0.525, 0.1211, 0.525, 0.1211, 0.4649, 0.1211, 0.5852, 0.1211, 0.7735, 0.1097, 0.7735, 0.1097, 0.5852, 0.1097, 0.5852, 0.1097, 0.7735, 0.1017, 0.7735, 0.1017, 0.5852, 0.1017, 0.5852, 0.1017, 0.7735, 0.1017, 0.7735, 0.1017, 0.5852, 0.1291, 0.5852, 0.1291, 0.7735, 0.1291, 0.7735, 0.1291, 0.5852, 0.1291, 0.5852, 0.1291, 0.7735, 0.1211, 0.7735, 0.1211, 0.5852, 0.112, 0.3928, 0.112, 0.3928, 0.1191, 0.3928, 0.1191, 0.3928, 0.1174, 0.3928, 0.1138, 0.3928, 0.112, 0.3928, 0.1191, 0.3928, 0.0204, 0.9817, 0.0204, 0.9817, 0.2108, 0.9817, 0.2108, 0.9817, 0.1211, 0.9446, 0.2108, 0.9817, 0.0204, 0.9817, 0.1097, 0.9446, 0.2048, 0.4047, 0.2048, 0.4649, 0.2048, 0.4649, 0.2048, 0.4047, 0.1751, 0.4649, 0.1751, 0.4047, 0.2048, 0.4047, 0.2048, 0.4649, 0.1751, 0.4047, 0.1751, 0.4047, 0.2048, 0.4047, 0.2048, 0.4047, 0.1929, 0.525, 0.1929, 0.5852, 0.1929, 0.5852, 0.1929, 0.525, 0.1751, 0.5852, 0.1751, 0.525, 0.1929, 0.525, 0.1929, 0.5852, 0.1751, 0.525, 0.1751, 0.525, 0.1929, 0.525, 0.1929, 0.525])
me_cylinder_002.use_remesh_fix_poles = True
me_cylinder_002.use_remesh_preserve_attributes = False
me_cylinder_002.update()
me_cylinder_002.normals_split_custom_set([tuple(v) for v in zip(*[iter([0.01882, -0.9998, 7.568e-08, 0.01894, -0.9998, 7.614e-08, -4.103e-07, -1.0, 0.0, -4.103e-07, -1.0, 0.0, -1.516e-07, -0.9584, -0.2855, -1.516e-07, -0.9584, -0.2855, -1.516e-07, -0.9584, -0.2855, -1.516e-07, -0.9584, -0.2855, 0.0, 0.0, -1.0, -3.733e-08, 0.0, -1.0, -3.733e-08, 0.0, -1.0, 0.0, 0.0, -1.0, -1.901e-08, 0.0, 1.0, 0.0, 0.0, 1.0, 0.0, 0.0, 1.0, -1.901e-08, 0.0, 1.0, -5.251e-07, -0.9593, 0.2825, -5.251e-07, -0.9593, 0.2825, -5.251e-07, -0.9593, 0.2825, -5.251e-07, -0.9593, 0.2825, 0.0, -0.6757, 0.7372, 0.0, -0.6757, 0.7372, -3.546e-07, -0.6757, 0.7372, -3.546e-07, -0.6757, 0.7372, -0.7399, -0.6043, 0.2957, -0.7399, -0.6043, 0.2957, -0.7399, -0.6043, 0.2957, -0.7399, -0.6043, 0.2957, 0.0, 0.0, 1.0, 0.6933, 2.403e-07, 0.7206, -0.5228, -0.2273, -0.8216, 0.1415, 0.1066, -0.9842, -0.9468, 0.0, 0.3218, -0.9468, 0.0, 0.3218, -0.9468, 0.0, 0.3218, -0.9468, 0.0, 0.3218, -3.135e-07, 0.0, -1.0, -1.549e-07, 0.0, -1.0, 5.653e-08, 0.0, -1.0, 1.118e-07, 0.0, -1.0, -0.9458, 0.0, -0.3248, -0.9458, 0.0, -0.3248, -0.9458, 0.0, -0.3248, -0.9458, 0.0, -0.3248, -1.658e-07, -0.6757, -0.7372, -1.658e-07, -0.6757, -0.7372, -3.546e-07, -0.6757, -0.7372, -3.546e-07, -0.6757, -0.7372, -0.739, -0.6041, -0.2982, -0.739, -0.6041, -0.2982, -0.739, -0.6041, -0.2982, -0.739, -0.6041, -0.2982, 0.0, -1.0, -6.222e-08, 0.0, -1.0, -6.222e-08, -4.748e-07, -1.0, -4.336e-08, -4.748e-07, -1.0, -4.336e-08, 0.0581, -0.9983, 2.336e-07, 0.05807, -0.9983, 2.335e-07, 0.01894, -0.9998, 7.614e-08, 0.01882, -0.9998, 7.568e-08, -0.763, -0.6464, 0.0, -0.763, -0.6464, 0.0, -0.763, -0.6464, 0.0, -0.763, -0.6464, 0.0, -0.7493, -0.4348, -0.4995, -0.7493, -0.4348, -0.4995, -0.7493, -0.4348, -0.4995, -0.7493, -0.4348, -0.4995, -0.7374, 0.0, -0.6755, -0.7374, 0.0, -0.6755, -0.7374, 0.0, -0.6755, -0.7374, 0.0, -0.6755, -0.7258, 0.0, 0.6879, -0.7258, 0.0, 0.6879, -0.7258, 0.0, 0.6879, -0.7258, 0.0, 0.6879, -0.7411, -0.4408, 0.5064, -0.7411, -0.4408, 0.5064, -0.7411, -0.4408, 0.5064, -0.7411, -0.4408, 0.5064, -1.0, 0.0, 7.41e-07, -1.0, 0.0, -1.625e-07, -1.0, 0.0, -1.714e-07, -1.0, 0.0, 7.41e-07, 0.2706, -0.2706, -0.9239, -0.2706, 0.2706, -0.9239, 0.118, 0.2852, -0.9512, -0.01111, 0.05504, -0.9984, -0.01111, 0.05504, -0.9984, 0.118, 0.2852, -0.9512, 0.0, 0.0, 1.0, 0.0, 0.0, 1.0, 0.9995, 4.395e-07, -0.03128, 0.9983, 2.981e-07, -0.05772, 0.9849, 0.1637, -0.05694, 0.9735, 0.2265, -0.03053, -3.51e-07, -0.9995, 0.03099, -1.981e-07, -0.9998, 0.02067, -3.241e-07, -0.9999, 0.0155, -6.482e-07, -0.9995, 0.03099, 0.6933, 2.403e-07, 0.7206, 0.9995, 4.395e-07, -0.03128, 0.9735, 0.2265, -0.03053, -0.5228, -0.2273, -0.8216, 0.0, -0.9995, 0.03099, 0.0, -0.9999, 0.0155, 0.0, -0.9998, 0.02067, 0.0, -0.9995, 0.03099, 0.0, -0.9995, 0.03099, 0.0, -0.9998, 0.02067, -1.981e-07, -0.9998, 0.02067, -3.51e-07, -0.9995, 0.03099, 1.0, 0.0, 0.0, 1.0, 0.0, 0.0, 1.0, 0.0, 0.0, 1.0, 0.0, 0.0, 0.0, 0.0, 1.0, 0.0, 0.0, 1.0, 0.0, 0.0, 1.0, 0.0, 0.0, 1.0, 0.1415, 0.1066, -0.9842, -0.5228, -0.2273, -0.8216, -0.2706, 0.2706, -0.9239, 0.2706, -0.2706, -0.9239, 0.2706, -0.2706, -0.9239, -0.2706, 0.2706, -0.9239, -0.2706, 0.2706, -0.9239, 0.2706, -0.2706, -0.9239, -1.367e-06, -1.0, 0.0, -1.367e-06, -1.0, 0.0, -6.834e-07, -1.0, -1.885e-08, -6.834e-07, -1.0, -1.885e-08, -6.834e-07, -1.0, -1.885e-08, -6.834e-07, -1.0, -1.885e-08, 0.0, -1.0, -6.222e-08, 0.0, -1.0, -6.222e-08, -3.315e-07, -0.6757, -0.7372, -3.315e-07, -0.6757, -0.7372, -3.315e-07, -0.6757, -0.7372, -3.315e-07, -0.6757, -0.7372, -3.315e-07, -0.6757, -0.7372, -3.315e-07, -0.6757, -0.7372, -1.658e-07, -0.6757, -0.7372, -1.658e-07, -0.6757, -0.7372, 0.0, 0.0, -1.0, 0.0, 0.0, -1.0, -1.549e-07, 0.0, -1.0, -3.135e-07, 0.0, -1.0, -3.135e-07, 0.0, -1.0, -1.549e-07, 0.0, -1.0, -1.549e-07, 0.0, -1.0, -3.135e-07, 0.0, -1.0, -6.63e-07, -0.6757, 0.7372, -6.63e-07, -0.6757, 0.7372, -3.315e-07, -0.6757, 0.7372, -3.315e-07, -0.6757, 0.7372, -3.315e-07, -0.6757, 0.7372, -3.315e-07, -0.6757, 0.7372, 0.0, -0.6757, 0.7372, 0.0, -0.6757, 0.7372, -4.748e-07, -1.0, -4.336e-08, -4.748e-07, -1.0, -4.336e-08, 0.05807, -0.9983, 2.335e-07, 0.0581, -0.9983, 2.336e-07, -3.546e-07, -0.6757, -0.7372, -3.546e-07, -0.6757, -0.7372, -7.091e-07, -0.6757, -0.7372, -7.091e-07, -0.6757, -0.7372, 1.118e-07, 0.0, -1.0, 5.653e-08, 0.0, -1.0, 1.131e-07, 0.0, -1.0, 2.235e-07, 0.0, -1.0, -1.394e-07, 1.076e-13, 1.0, -2.221e-07, -2.712e-08, 1.0, -2.221e-07, -2.712e-08, 1.0, -1.394e-07, 9.725e-14, 1.0, -3.546e-07, -0.6757, 0.7372, -3.546e-07, -0.6757, 0.7372, -7.091e-07, -0.6757, 0.7372, -7.091e-07, -0.6757, 0.7372, -1.0, 1.329e-06, 0.0, -1.0, 1.329e-06, 0.0, -1.0, 0.0, 0.0, -1.0, 0.0, 0.0, -1.0, 3.517e-06, 0.0, -1.0, 1.329e-06, 0.0, -1.0, 1.329e-06, 0.0, -1.0, 3.517e-06, 0.0, 1.0, 1.075e-05, 1.43e-07, 1.0, 1.075e-05, 1.43e-07, 1.0, 2.764e-05, 1.431e-07, 1.0, 2.764e-05, 1.431e-07, 0.2358, -0.9718, -3.224e-07, 0.2358, -0.9718, -3.224e-07, 0.2358, -0.9718, -3.224e-07, 0.2358, -0.9718, -3.224e-07, -2.114e-08, 0.0, 1.0, 0.0, 0.0, 1.0, 0.0, 0.0, 1.0, -2.114e-08, 0.0, 1.0, -1.981e-07, -0.9998, 0.02067, 0.0, -1.0, 1.59e-08, 0.0, -1.0, 1.59e-08, -3.241e-07, -0.9999, 0.0155, -1.0, 0.0, -1.625e-07, -1.0, 0.0, -1.084e-06, -1.0, 0.0, -1.084e-06, -1.0, 0.0, -1.714e-07, -5.633e-08, 0.0, 1.0, 0.0, 0.0, 1.0, 0.0, 0.0, 1.0, -5.633e-08, 0.0, 1.0, 0.0, -0.9999, 0.0155, 0.0, -1.0, 0.0, 0.0, -1.0, 0.0, 0.0, -0.9998, 0.02067, -1.0, 0.0, 0.0, -1.0, 0.0, 0.0, -1.0, 0.0, 0.0, -1.0, 0.0, 0.0, 0.01882, 0.9998, 7.467e-08, 3.077e-07, 1.0, 9.396e-08, 3.077e-07, 1.0, 9.396e-08, 0.01894, 0.9998, 7.455e-08, 2.864e-07, 0.9584, -0.2855, 2.864e-07, 0.9584, -0.2855, 2.864e-07, 0.9584, -0.2855, 2.864e-07, 0.9584, -0.2855, -7.466e-08, 0.0, -1.0, -7.466e-08, 0.0, -1.0, -3.733e-08, 0.0, -1.0, -3.733e-08, 0.0, -1.0, -1.901e-08, 0.0, 1.0, -1.901e-08, 0.0, 1.0, -3.801e-08, 0.0, 1.0, -3.801e-08, 0.0, 1.0, 3.695e-07, 0.9593, 0.2825, 3.695e-07, 0.9593, 0.2825, 3.695e-07, 0.9593, 0.2825, 3.695e-07, 0.9593, 0.2825, 4.455e-07, 0.6757, 0.7372, 1.542e-07, 0.6757, 0.7372, 1.542e-07, 0.6757, 0.7372, 4.455e-07, 0.6757, 0.7372, -0.7399, 0.6043, 0.2957, -0.7399, 0.6043, 0.2957, -0.7399, 0.6043, 0.2957, -0.7399, 0.6043, 0.2957, 0.0, 0.0, 1.0, -0.06553, 0.1646, -0.9842, -0.5445, 0.0401, -0.8378, 0.6933, 2.403e-07, 0.7206, -0.9468, 0.0, 0.3218, -0.9468, 0.0, 0.3218, -0.9468, 0.0, 0.3218, -0.9468, 0.0, 0.3218, 3.64e-09, 0.0, -1.0, 1.298e-09, 0.0, -1.0, 5.653e-08, 0.0, -1.0, -1.549e-07, 0.0, -1.0, -0.9458, 0.0, -0.3248, -0.9458, 0.0, -0.3248, -0.9458, 0.0, -0.3248, -0.9458, 0.0, -0.3248, 2.394e-08, 0.6757, -0.7372, 2.818e-07, 0.6757, -0.7372, 2.818e-07, 0.6757, -0.7372, 2.394e-08, 0.6757, -0.7372, -0.739, 0.6041, -0.2982, -0.739, 0.6041, -0.2982, -0.739, 0.6041, -0.2982, -0.739, 0.6041, -0.2982, 3.505e-07, 1.0, -4.336e-08, 3.561e-07, 1.0, -4.336e-08, 3.561e-07, 1.0, -4.336e-08, 3.505e-07, 1.0, -4.336e-08, 0.0581, 0.9983, 0.0, 0.01882, 0.9998, 7.467e-08, 0.01894, 0.9998, 7.455e-08, 0.05807, 0.9983, 0.0, -0.763, 0.6464, 0.0, -0.763, 0.6464, 0.0, -0.763, 0.6464, 0.0, -0.763, 0.6464, 0.0, -0.7493, 0.4348, -0.4995, -0.7493, 0.4348, -0.4995, -0.7493, 0.4348, -0.4995, -0.7493, 0.4348, -0.4995, -0.7374, 0.0, -0.6755, -0.7374, 0.0, -0.6755, -0.7374, 0.0, -0.6755, -0.7374, 0.0, -0.6755, -0.7258, 0.0, 0.6879, -0.7258, 0.0, 0.6879, -0.7258, 0.0, 0.6879, -0.7258, 0.0, 0.6879, -0.7411, 0.4408, 0.5064, -0.7411, 0.4408, 0.5064, -0.7411, 0.4408, 0.5064, -0.7411, 0.4408, 0.5064, -1.0, 0.0, 7.41e-07, -1.0, 0.0, 7.41e-07, -1.0, 0.0, -1.714e-07, -1.0, 0.0, -1.625e-07, -0.2706, 0.2706, -0.9239, 0.05504, 0.01111, -0.9984, 0.2852, -0.118, -0.9512, 0.2706, -0.2706, -0.9239, 0.05504, 0.01111, -0.9984, 0.0, 0.0, 1.0, 0.0, 0.0, 1.0, 0.2852, -0.118, -0.9512, 0.9995, 4.395e-07, -0.03128, 0.9735, -0.2265, -0.03053, 0.9849, -0.1637, -0.05694, 0.9983, 2.981e-07, -0.05772, 3.1e-07, 0.9995, 0.03099, 2.635e-07, 0.9995, 0.03099, 3.868e-07, 0.9999, 0.0155, 3.823e-07, 0.9998, 0.02067, 0.6933, 2.403e-07, 0.7206, -0.5445, 0.0401, -0.8378, 0.9735, -0.2265, -0.03053, 0.9995, 4.395e-07, -0.03128, 2.851e-07, 0.9995, 0.03099, 3.238e-07, 0.9995, 0.03099, 3.98e-07, 0.9998, 0.02067, 4.133e-07, 0.9999, 0.0155, 3.238e-07, 0.9995, 0.03099, 3.1e-07, 0.9995, 0.03099, 3.823e-07, 0.9998, 0.02067, 3.98e-07, 0.9998, 0.02067, 1.0, 0.0, 0.0, 1.0, 0.0, 0.0, 1.0, 0.0, 0.0, 1.0, 0.0, 0.0, 0.0, 0.0, 1.0, 0.0, 0.0, 1.0, 0.0, 0.0, 1.0, 0.0, 0.0, 1.0, -0.06553, 0.1646, -0.9842, -0.2706, 0.2706, -0.9239, 0.2706, -0.2706, -0.9239, -0.5445, 0.0401, -0.8378, -0.2706, 0.2706, -0.9239, -0.2706, 0.2706, -0.9239, 0.2706, -0.2706, -0.9239, 0.2706, -0.2706, -0.9239, 0.0, 1.0, 0.0, 3.505e-07, 1.0, 0.0, 3.505e-07, 1.0, 0.0, 0.0, 1.0, 0.0, 3.505e-07, 1.0, 0.0, 3.505e-07, 1.0, -4.336e-08, 3.505e-07, 1.0, -4.336e-08, 3.505e-07, 1.0, 0.0, 0.0, 0.6757, -0.7372, 2.394e-08, 0.6757, -0.7372, 2.394e-08, 0.6757, -0.7372, 0.0, 0.6757, -0.7372, 2.394e-08, 0.6757, -0.7372, 2.394e-08, 0.6757, -0.7372, 2.394e-08, 0.6757, -0.7372, 2.394e-08, 0.6757, -0.7372, 0.0, 0.0, -1.0, 3.64e-09, 0.0, -1.0, -1.549e-07, 0.0, -1.0, 0.0, 0.0, -1.0, 3.64e-09, 0.0, -1.0, 3.64e-09, 0.0, -1.0, -1.549e-07, 0.0, -1.0, -1.549e-07, 0.0, -1.0, 0.0, 0.6757, 0.7372, 4.455e-07, 0.6757, 0.7372, 4.455e-07, 0.6757, 0.7372, 0.0, 0.6757, 0.7372, 4.455e-07, 0.6757, 0.7372, 4.455e-07, 0.6757, 0.7372, 4.455e-07, 0.6757, 0.7372, 4.455e-07, 0.6757, 0.7372, 3.561e-07, 1.0, -4.336e-08, 0.0581, 0.9983, 0.0, 0.05807, 0.9983, 0.0, 3.561e-07, 1.0, -4.336e-08, 2.818e-07, 0.6757, -0.7372, 5.637e-07, 0.6757, -0.7372, 5.637e-07, 0.6757, -0.7372, 2.818e-07, 0.6757, -0.7372, 1.298e-09, 0.0, -1.0, 2.596e-09, 0.0, -1.0, 1.131e-07, 0.0, -1.0, 5.653e-08, 0.0, -1.0, -1.394e-07, 1.076e-13, 1.0, -1.394e-07, 9.725e-14, 1.0, -5.671e-08, 2.712e-08, 1.0, -5.671e-08, 2.712e-08, 1.0, 1.542e-07, 0.6757, 0.7372, 3.085e-07, 0.6757, 0.7372, 3.085e-07, 0.6757, 0.7372, 1.542e-07, 0.6757, 0.7372, -1.0, 0.0, 0.0, -1.0, 0.0, 0.0, -1.0, 0.0, 0.0, -1.0, 0.0, 0.0, -1.0, 0.0, 0.0, -1.0, 0.0, 0.0, -1.0, 0.0, 0.0, -1.0, 0.0, 0.0, 1.0, 1.075e-05, 1.43e-07, 1.0, -6.141e-06, 1.43e-07, 1.0, -6.141e-06, 1.43e-07, 1.0, 1.075e-05, 1.43e-07, 0.2358, 0.9718, 2.429e-07, 0.2358, 0.9718, 2.429e-07, 0.2358, 0.9718, 2.429e-07, 0.2358, 0.9718, 2.429e-07, -2.114e-08, 0.0, 1.0, -2.114e-08, 0.0, 1.0, -4.228e-08, 0.0, 1.0, -4.228e-08, 0.0, 1.0, 3.823e-07, 0.9998, 0.02067, 3.868e-07, 0.9999, 0.0155, 5.1e-07, 1.0, 0.0, 5.1e-07, 1.0, 0.0, -1.0, 0.0, -1.625e-07, -1.0, 0.0, -1.714e-07, -1.0, 0.0, -1.084e-06, -1.0, 0.0, -1.084e-06, -5.633e-08, 0.0, 1.0, -5.633e-08, 0.0, 1.0, -1.127e-07, 0.0, 1.0, -1.127e-07, 0.0, 1.0, 4.133e-07, 0.9999, 0.0155, 3.98e-07, 0.9998, 0.02067, 5.414e-07, 1.0, 0.0, 5.414e-07, 1.0, 0.0, -1.0, 0.0, 0.0, -1.0, 0.0, 0.0, -1.0, 0.0, 0.0, -1.0, 0.0, 0.0])] * 3)])

# ---- objects
ob_heart = bpy.data.objects.new('Heart', me_cube_003)
ob_cube = bpy.data.objects.new('Cube', me_cube_001)
ob_key = bpy.data.objects.new('Key', me_cylinder_001)
ob_heart_container = bpy.data.objects.new('Heart_Container', me_cube_002)
ob_key_container = bpy.data.objects.new('Key_Container', me_cylinder_002)

# ---- transforms, parenting, visibility, modifiers, constraints
ob_heart.location = (0.0, 0.0, 0.0)
ob_heart.rotation_euler = (-1.629e-07, 0.0, 0.0)
ob_heart.color = (0.8, 0.8, 0.8, 1.0)
ob_cube.location = (-2.0, 0.0, 0.0)
ob_cube.rotation_euler = (-1.629e-07, 0.0, 0.0)
ob_cube.color = (0.8, 0.8, 0.8, 1.0)
ob_key.location = (-4.0, 0.0, 0.0)
ob_key.rotation_euler = (-1.629e-07, 0.0, 0.0)
ob_key.color = (0.8, 0.8, 0.8, 1.0)
ob_heart_container.location = (0.0, -1.0, 0.0)
ob_heart_container.rotation_euler = (-1.629e-07, 0.0, 0.0)
ob_heart_container.color = (0.8, 0.8, 0.8, 1.0)
ob_key_container.location = (-4.0, -1.0, 0.0)
ob_key_container.rotation_euler = (-1.629e-07, 0.0, 0.0)
ob_key_container.color = (0.8, 0.8, 0.8, 1.0)

# ---- collection membership
col_collection.objects.link(ob_heart)
col_collection.objects.link(ob_cube)
col_collection.objects.link(ob_key)
col_collection.objects.link(ob_heart_container)
col_collection.objects.link(ob_key_container)

# ---- scene / render settings (as saved in the file)
scene.frame_start = 1; scene.frame_end = 250; scene.frame_set(1)
scene.render.engine = 'BLENDER_EEVEE_NEXT'
scene.cycles.use_denoising = False
scene.cycles.samples = 128
scene.cycles.sampling_pattern = 'TABULATED_SOBOL'
scene.cycles.use_adaptive_sampling = False
scene.cycles.use_light_tree = False
scene.view_settings.view_transform = 'Filmic'
bpy.context.view_layer.update()

# ---- added for rendering (the .blend has no active camera and no usable light): camera, sun
cam_auto = bpy.data.cameras.new('AutoCamera')
cam_auto.lens = 50.0
cam_auto.sensor_width = 36.0
cam_auto.clip_end = 1000.0
ob_auto_camera = bpy.data.objects.new('AutoCamera', cam_auto)
scene.collection.objects.link(ob_auto_camera)
ob_auto_camera.location = (2.80349, -6.17731, 4.41272)
ob_auto_camera.rotation_euler = (1.09748, -7.21219e-08, 0.694738)
scene.camera = ob_auto_camera
light_auto_sun = bpy.data.lights.new('AutoSun', 'SUN')
light_auto_sun.energy = 3.0
light_auto_sun.angle = 0.0523599
ob_auto_sun = bpy.data.objects.new('AutoSun', light_auto_sun)
scene.collection.objects.link(ob_auto_sun)
ob_auto_sun.rotation_euler = (0.872665, 0.174533, 0.523599)
bpy.context.view_layer.update()
